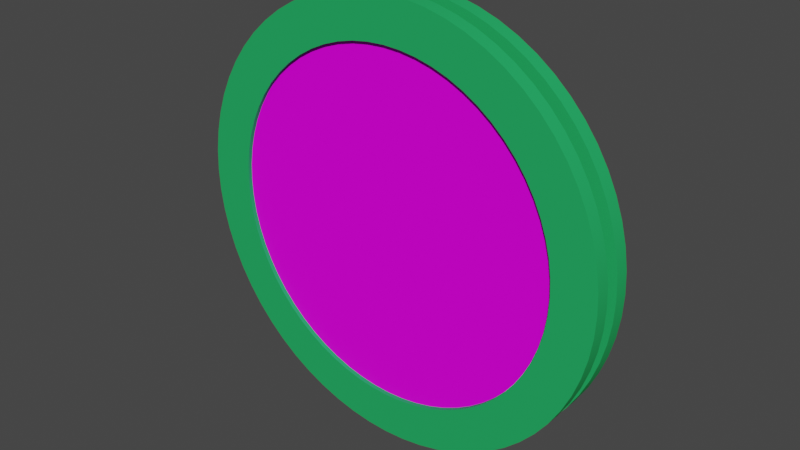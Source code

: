 # Source: Circular_Frame.blend  (saved by Blender 3.0.42; exported with 4.5.12 LTS)
import bpy
from mathutils import Matrix  # noqa: F401  (used for matrix-valued properties, if any)

bpy.ops.wm.read_factory_settings(use_empty=True)
scene = bpy.context.scene
scene.name = 'Scene'

# ---- collections
col_collection = bpy.data.collections.new('Collection'); scene.collection.children.link(col_collection)

# ---- images (referenced by path relative to the original .blend; pixels are not part of the script)
import os
ASSET_DIR = os.environ.get("B2B_ASSET_DIR", "")  # directory of the original .blend (textures are referenced by path, not embedded)
HERE = os.path.dirname(os.path.abspath(__file__))  # packed textures are extracted next to this script under _unpacked/

def load_image(name, relpath, width, height, colorspace="sRGB"):
    """Load a texture the original file referenced (path relative to the .blend, or extracted next to this script)."""
    p = next((c for c in (os.path.join(HERE, relpath), os.path.join(ASSET_DIR, relpath)) if relpath and os.path.exists(c)), "")
    if p:
        img = bpy.data.images.load(p, check_existing=True)
        img.name = name
    else:  # same state as the original file: an image datablock whose file is absent (Cycles renders it pink)
        img = bpy.data.images.new(name, width, height)
        img.source = "FILE"
        img.filepath = "//" + (relpath or name)
    img.colorspace_settings.name = colorspace
    return img
img_sad_jpg = load_image('sad.jpg', 'sad.jpg', 1024, 1024, 'sRGB')
img_happy_jpg = load_image('happy.jpg', 'happy.jpg', 1024, 1024, 'sRGB')

# ---- materials (node trees are filled in below, after node groups)
mat_primary_color = bpy.data.materials.new('Primary Color')
mat_primary_color.use_transparent_shadow = False
mat_front_picture = bpy.data.materials.new('Front Picture')
mat_front_picture.use_transparent_shadow = False
mat_back_picture = bpy.data.materials.new('Back Picture')
mat_back_picture.use_transparent_shadow = False

# ---- material node trees
mat_primary_color.use_nodes = True; mat_primary_color.node_tree.nodes.clear()
_N = mat_primary_color.node_tree.nodes; _L = mat_primary_color.node_tree.links
n0 = _N.new('ShaderNodeBsdfPrincipled'); n0.name = 'Principled BSDF'; n0.location = (10, 300)
n0.distribution = 'GGX'
n0.subsurface_method = 'RANDOM_WALK_SKIN'
n0.inputs[0].default_value = (0.02029, 0.4233, 0.117, 1.0)
n0.inputs[2].default_value = 0.6
n0.inputs[3].default_value = 1.45
n0.inputs[13].default_value = 0.1
n0.inputs[27].default_value = (0.0, 0.0, 0.0, 1.0)
n0.inputs[28].default_value = 1.0
n1 = _N.new('ShaderNodeOutputMaterial'); n1.name = 'Material Output'; n1.location = (300, 300)
_L.new(n0.outputs[0], n1.inputs[0])
n1.is_active_output = True
mat_front_picture.use_nodes = True; mat_front_picture.node_tree.nodes.clear()
_N = mat_front_picture.node_tree.nodes; _L = mat_front_picture.node_tree.links
n0 = _N.new('ShaderNodeOutputMaterial'); n0.name = 'Material Output'; n0.location = (300, 300)
n1 = _N.new('ShaderNodeBsdfPrincipled'); n1.name = 'Principled BSDF'; n1.location = (10, 300)
n1.distribution = 'GGX'
n1.subsurface_method = 'RANDOM_WALK_SKIN'
n1.inputs[2].default_value = 0.6
n1.inputs[3].default_value = 1.45
n1.inputs[13].default_value = 0.1
n1.inputs[27].default_value = (0.0, 0.0, 0.0, 1.0)
n1.inputs[28].default_value = 1.0
n2 = _N.new('ShaderNodeTexImage'); n2.name = 'Image Texture'; n2.location = (-362, 176)
n2.image = img_sad_jpg
n3 = _N.new('ShaderNodeTexCoord'); n3.name = 'Texture Coordinate'; n3.location = (-981, 70)
n4 = _N.new('ShaderNodeMapping'); n4.name = 'Mapping'; n4.location = (-754, 136)
n4.inputs[1].default_value = (1.19, 0.18, 0.0)
n4.inputs[2].default_value = (0.0, 0.0, 2.618)
n4.inputs[3].default_value = (12.5, 12.5, 12.5)
_L.new(n1.outputs[0], n0.inputs[0])
_L.new(n2.outputs[0], n1.inputs[0])
_L.new(n4.outputs[0], n2.inputs[0])
_L.new(n3.outputs[2], n4.inputs[0])
n0.is_active_output = True
mat_back_picture.use_nodes = True; mat_back_picture.node_tree.nodes.clear()
_N = mat_back_picture.node_tree.nodes; _L = mat_back_picture.node_tree.links
n0 = _N.new('ShaderNodeBsdfPrincipled'); n0.name = 'Principled BSDF'; n0.location = (10, 300)
n0.distribution = 'GGX'
n0.subsurface_method = 'RANDOM_WALK_SKIN'
n0.inputs[1].default_value = 0.1
n0.inputs[2].default_value = 0.6
n0.inputs[3].default_value = 1.45
n0.inputs[13].default_value = 0.0
n0.inputs[27].default_value = (0.0, 0.0, 0.0, 1.0)
n0.inputs[28].default_value = 1.0
n1 = _N.new('ShaderNodeOutputMaterial'); n1.name = 'Material Output'; n1.location = (300, 300)
n2 = _N.new('ShaderNodeTexCoord'); n2.name = 'Texture Coordinate'; n2.location = (-816, 105)
n3 = _N.new('ShaderNodeMapping'); n3.name = 'Mapping'; n3.location = (-584, 117)
n3.inputs[1].default_value = (0.0, -0.12, 0.0)
n3.inputs[2].default_value = (0.0, 0.0, 0.5411)
n3.inputs[3].default_value = (12.5, 12.5, 12.5)
n4 = _N.new('ShaderNodeTexImage'); n4.name = 'Image Texture'; n4.location = (-382, 79)
n4.image = img_happy_jpg
_L.new(n0.outputs[0], n1.inputs[0])
_L.new(n2.outputs[2], n3.inputs[0])
_L.new(n3.outputs[0], n4.inputs[0])
_L.new(n4.outputs[0], n0.inputs[0])
n1.is_active_output = True

# ---- world
world_world = bpy.data.worlds.new('World'); scene.world = world_world
world_world.use_nodes = True; world_world.node_tree.nodes.clear()
_N = world_world.node_tree.nodes; _L = world_world.node_tree.links
n0 = _N.new('ShaderNodeOutputWorld'); n0.name = 'World Output'; n0.location = (300, 300)
n1 = _N.new('ShaderNodeBackground'); n1.name = 'Background'; n1.location = (10, 300)
n1.inputs[0].default_value = (0.05088, 0.05088, 0.05088, 1.0)
_L.new(n1.outputs[0], n0.inputs[0])
n0.is_active_output = True
world_world.color = (0.05088, 0.05088, 0.05088)
world_world.use_sun_shadow = False
world_world.sun_shadow_jitter_overblur = 0.0

# ---- meshes
me_cylinder = bpy.data.meshes.new('Cylinder')
me_cylinder.from_pydata([(-5.601e-09, 0.7998, -0.1), (0.0, 1.0, 0.1), (0.07839, 0.7959, -0.1), (0.09802, 0.9952, 0.1), (0.156, 0.7844, -0.1), (0.1951, 0.9808, 0.1), (0.2322, 0.7653, -0.1), (0.2903, 0.9569, 0.1), (0.3061, 0.7389, -0.1), (0.3827, 0.9239, 0.1), (0.377, 0.7053, -0.1), (0.4714, 0.8819, 0.1), (0.4443, 0.665, -0.1), (0.5556, 0.8315, 0.1), (0.5074, 0.6182, -0.1), (0.6344, 0.773, 0.1), (0.5655, 0.5655, -0.1), (0.7071, 0.7071, 0.1), (0.6182, 0.5074, -0.1), (0.773, 0.6344, 0.1), (0.665, 0.4443, -0.1), (0.8315, 0.5556, 0.1), (0.7053, 0.377, -0.1), (0.8819, 0.4714, 0.1), (0.7389, 0.3061, -0.1), (0.9239, 0.3827, 0.1), (0.7653, 0.2322, -0.1), (0.9569, 0.2903, 0.1), (0.7844, 0.156, -0.1), (0.9808, 0.1951, 0.1), (0.7959, 0.07839, -0.1), (0.9952, 0.09802, 0.1), (0.7998, -3.992e-08, -0.1), (1.0, -4.153e-08, 0.1), (0.7959, -0.07839, -0.1), (0.9952, -0.09802, 0.1), (0.7844, -0.156, -0.1), (0.9808, -0.1951, 0.1), (0.7653, -0.2322, -0.1), (0.9569, -0.2903, 0.1), (0.7389, -0.3061, -0.1), (0.9239, -0.3827, 0.1), (0.7053, -0.377, -0.1), (0.8819, -0.4714, 0.1), (0.665, -0.4443, -0.1), (0.8315, -0.5556, 0.1), (0.6182, -0.5074, -0.1), (0.773, -0.6344, 0.1), (0.5655, -0.5655, -0.1), (0.7071, -0.7071, 0.1), (0.5074, -0.6182, -0.1), (0.6344, -0.773, 0.1), (0.4443, -0.665, -0.1), (0.5556, -0.8315, 0.1), (0.377, -0.7053, -0.1), (0.4714, -0.8819, 0.1), (0.3061, -0.7389, -0.1), (0.3827, -0.9239, 0.1), (0.2322, -0.7653, -0.1), (0.2903, -0.9569, 0.1), (0.156, -0.7844, -0.1), (0.1951, -0.9808, 0.1), (0.07839, -0.7959, -0.1), (0.09802, -0.9952, 0.1), (-7.547e-08, -0.7998, -0.1), (-8.742e-08, -1.0, 0.1), (-0.07839, -0.7959, -0.1), (-0.09802, -0.9952, 0.1), (-0.156, -0.7844, -0.1), (-0.1951, -0.9808, 0.1), (-0.2322, -0.7653, -0.1), (-0.2903, -0.9569, 0.1), (-0.3061, -0.7389, -0.1), (-0.3827, -0.9239, 0.1), (-0.377, -0.7053, -0.1), (-0.4714, -0.8819, 0.1), (-0.4443, -0.665, -0.1), (-0.5556, -0.8315, 0.1), (-0.5074, -0.6182, -0.1), (-0.6344, -0.773, 0.1), (-0.5655, -0.5655, -0.1), (-0.7071, -0.7071, 0.1), (-0.6182, -0.5074, -0.1), (-0.773, -0.6344, 0.1), (-0.665, -0.4443, -0.1), (-0.8315, -0.5556, 0.1), (-0.7053, -0.377, -0.1), (-0.8819, -0.4714, 0.1), (-0.7389, -0.3061, -0.1), (-0.9239, -0.3827, 0.1), (-0.7653, -0.2322, -0.1), (-0.9569, -0.2903, 0.1), (-0.7844, -0.156, -0.1), (-0.9808, -0.1951, 0.1), (-0.7959, -0.07839, -0.1), (-0.9952, -0.09802, 0.1), (-0.7998, 9.739e-09, -0.1), (-1.0, 1.411e-08, 0.1), (-0.7959, 0.07839, -0.1), (-0.9952, 0.09802, 0.1), (-0.7844, 0.156, -0.1), (-0.9808, 0.1951, 0.1), (-0.7653, 0.2322, -0.1), (-0.9569, 0.2903, 0.1), (-0.7389, 0.3061, -0.1), (-0.9239, 0.3827, 0.1), (-0.7053, 0.377, -0.1), (-0.8819, 0.4714, 0.1), (-0.665, 0.4443, -0.1), (-0.8315, 0.5556, 0.1), (-0.6182, 0.5074, -0.1), (-0.773, 0.6344, 0.1), (-0.5655, 0.5655, -0.1), (-0.7071, 0.7071, 0.1), (-0.5074, 0.6182, -0.1), (-0.6344, 0.773, 0.1), (-0.4443, 0.665, -0.1), (-0.5556, 0.8315, 0.1), (-0.377, 0.7053, -0.1), (-0.4714, 0.8819, 0.1), (-0.3061, 0.7389, -0.1), (-0.3827, 0.9239, 0.1), (-0.2322, 0.7653, -0.1), (-0.2903, 0.9569, 0.1), (-0.156, 0.7844, -0.1), (-0.1951, 0.9808, 0.1), (-0.07839, 0.7959, -0.1), (-0.09802, 0.9952, 0.1), (0.07839, 0.7959, 0.1), (-5.601e-09, 0.7998, 0.1), (-0.07839, 0.7959, 0.1), (-0.156, 0.7844, 0.1), (-0.2322, 0.7653, 0.1), (-0.3061, 0.7389, 0.1), (-0.377, 0.7053, 0.1), (-0.4443, 0.665, 0.1), (-0.5074, 0.6182, 0.1), (-0.5655, 0.5655, 0.1), (-0.6182, 0.5074, 0.1), (-0.665, 0.4443, 0.1), (-0.7053, 0.377, 0.1), (-0.7389, 0.3061, 0.1), (-0.7653, 0.2322, 0.1), (-0.7844, 0.156, 0.1), (-0.7959, 0.07839, 0.1), (-0.7998, 1.411e-08, 0.1), (-0.7959, -0.07839, 0.1), (-0.7844, -0.156, 0.1), (-0.7653, -0.2322, 0.1), (-0.7389, -0.3061, 0.1), (-0.7053, -0.377, 0.1), (-0.665, -0.4443, 0.1), (-0.6182, -0.5074, 0.1), (-0.5655, -0.5655, 0.1), (-0.5074, -0.6182, 0.1), (-0.4443, -0.665, 0.1), (-0.377, -0.7053, 0.1), (-0.3061, -0.7389, 0.1), (-0.2322, -0.7653, 0.1), (-0.156, -0.7844, 0.1), (-0.07839, -0.7959, 0.1), (-7.547e-08, -0.7998, 0.1), (0.07839, -0.7959, 0.1), (0.156, -0.7844, 0.1), (0.2322, -0.7653, 0.1), (0.3061, -0.7389, 0.1), (0.377, -0.7053, 0.1), (0.4443, -0.665, 0.1), (0.5074, -0.6182, 0.1), (0.5655, -0.5655, 0.1), (0.6182, -0.5074, 0.1), (0.665, -0.4443, 0.1), (0.7053, -0.377, 0.1), (0.7389, -0.3061, 0.1), (0.7653, -0.2322, 0.1), (0.7844, -0.156, 0.1), (0.7959, -0.07839, 0.1), (0.7998, -3.555e-08, 0.1), (0.7959, 0.07839, 0.1), (0.7844, 0.156, 0.1), (0.7653, 0.2322, 0.1), (0.7389, 0.3061, 0.1), (0.7053, 0.377, 0.1), (0.665, 0.4443, 0.1), (0.6182, 0.5074, 0.1), (0.5655, 0.5655, 0.1), (0.5074, 0.6182, 0.1), (0.4443, 0.665, 0.1), (0.377, 0.7053, 0.1), (0.3061, 0.7389, 0.1), (0.2322, 0.7653, 0.1), (0.156, 0.7844, 0.1), (0.07839, 0.7959, 0.08), (-5.608e-09, 0.7998, 0.08), (0.156, 0.7844, 0.08), (-0.07839, 0.7959, 0.08), (-0.156, 0.7844, 0.08), (-0.2322, 0.7653, 0.08), (-0.3061, 0.7389, 0.08), (-0.377, 0.7053, 0.08), (-0.4443, 0.665, 0.08), (-0.5074, 0.6182, 0.08), (-0.5655, 0.5655, 0.08), (-0.6182, 0.5074, 0.08), (-0.665, 0.4443, 0.08), (-0.7053, 0.377, 0.08), (-0.7389, 0.3061, 0.08), (-0.7653, 0.2322, 0.08), (-0.7844, 0.156, 0.08), (-0.7959, 0.07839, 0.08), (-0.7998, 1.367e-08, 0.08), (-0.7959, -0.07839, 0.08), (-0.7844, -0.156, 0.08), (-0.7653, -0.2322, 0.08), (-0.7389, -0.3061, 0.08), (-0.7053, -0.377, 0.08), (-0.665, -0.4443, 0.08), (-0.6182, -0.5074, 0.08), (-0.5655, -0.5655, 0.08), (-0.5074, -0.6182, 0.08), (-0.4443, -0.665, 0.08), (-0.377, -0.7053, 0.08), (-0.3061, -0.7389, 0.08), (-0.2322, -0.7653, 0.08), (-0.156, -0.7844, 0.08), (-0.07839, -0.7959, 0.08), (-7.548e-08, -0.7998, 0.08), (0.07839, -0.7959, 0.08), (0.156, -0.7844, 0.08), (0.2322, -0.7653, 0.08), (0.3061, -0.7389, 0.08), (0.377, -0.7053, 0.08), (0.4443, -0.665, 0.08), (0.5074, -0.6182, 0.08), (0.5655, -0.5655, 0.08), (0.6182, -0.5074, 0.08), (0.665, -0.4443, 0.08), (0.7053, -0.377, 0.08), (0.7389, -0.3061, 0.08), (0.7653, -0.2322, 0.08), (0.7844, -0.156, 0.08), (0.7959, -0.07839, 0.08), (0.7998, -3.599e-08, 0.08), (0.7959, 0.07839, 0.08), (0.7844, 0.156, 0.08), (0.7653, 0.2322, 0.08), (0.7389, 0.3061, 0.08), (0.7053, 0.377, 0.08), (0.665, 0.4443, 0.08), (0.6182, 0.5074, 0.08), (0.5655, 0.5655, 0.08), (0.5074, 0.6182, 0.08), (0.4443, 0.665, 0.08), (0.377, 0.7053, 0.08), (0.3061, 0.7389, 0.08), (0.2322, 0.7653, 0.08), (0.0, 1.0, -0.1), (0.09802, 0.9952, -0.1), (0.1951, 0.9808, -0.1), (0.2903, 0.9569, -0.1), (0.3827, 0.9239, -0.1), (0.4714, 0.8819, -0.1), (0.5556, 0.8315, -0.1), (0.6344, 0.773, -0.1), (0.7071, 0.7071, -0.1), (0.773, 0.6344, -0.1), (0.8315, 0.5556, -0.1), (0.8819, 0.4714, -0.1), (0.9239, 0.3827, -0.1), (0.9569, 0.2903, -0.1), (0.9808, 0.1951, -0.1), (0.9952, 0.09802, -0.1), (1.0, -4.59e-08, -0.1), (0.9952, -0.09802, -0.1), (0.9808, -0.1951, -0.1), (0.9569, -0.2903, -0.1), (0.9239, -0.3827, -0.1), (0.8819, -0.4714, -0.1), (0.8315, -0.5556, -0.1), (0.773, -0.6344, -0.1), (0.7071, -0.7071, -0.1), (0.6344, -0.773, -0.1), (0.5556, -0.8315, -0.1), (0.4714, -0.8819, -0.1), (0.3827, -0.9239, -0.1), (0.2903, -0.9569, -0.1), (0.1951, -0.9808, -0.1), (0.09802, -0.9952, -0.1), (-8.742e-08, -1.0, -0.1), (-0.09802, -0.9952, -0.1), (-0.1951, -0.9808, -0.1), (-0.2903, -0.9569, -0.1), (-0.3827, -0.9239, -0.1), (-0.4714, -0.8819, -0.1), (-0.5556, -0.8315, -0.1), (-0.6344, -0.773, -0.1), (-0.7071, -0.7071, -0.1), (-0.773, -0.6344, -0.1), (-0.8315, -0.5556, -0.1), (-0.8819, -0.4714, -0.1), (-0.9239, -0.3827, -0.1), (-0.9569, -0.2903, -0.1), (-0.9808, -0.1951, -0.1), (-0.9952, -0.09802, -0.1), (-1.0, 9.739e-09, -0.1), (-0.9952, 0.09802, -0.1), (-0.9808, 0.1951, -0.1), (-0.9569, 0.2903, -0.1), (-0.9239, 0.3827, -0.1), (-0.8819, 0.4714, -0.1), (-0.8315, 0.5556, -0.1), (-0.773, 0.6344, -0.1), (-0.7071, 0.7071, -0.1), (-0.6344, 0.773, -0.1), (-0.5556, 0.8315, -0.1), (-0.4714, 0.8819, -0.1), (-0.3827, 0.9239, -0.1), (-0.2903, 0.9569, -0.1), (-0.1951, 0.9808, -0.1), (-0.09802, 0.9952, -0.1), (-5.557e-09, 0.7998, -0.08), (0.07839, 0.7959, -0.08), (0.156, 0.7844, -0.08), (0.2322, 0.7653, -0.08), (0.3061, 0.7389, -0.08), (0.377, 0.7053, -0.08), (0.4443, 0.665, -0.08), (0.5074, 0.6182, -0.08), (0.5655, 0.5655, -0.08), (0.6182, 0.5074, -0.08), (0.665, 0.4443, -0.08), (0.7053, 0.377, -0.08), (0.7389, 0.3061, -0.08), (0.7653, 0.2322, -0.08), (0.7844, 0.156, -0.08), (0.7959, 0.07839, -0.08), (0.7998, -3.948e-08, -0.08), (0.7959, -0.07839, -0.08), (0.7844, -0.156, -0.08), (0.7653, -0.2322, -0.08), (0.7389, -0.3061, -0.08), (0.7053, -0.377, -0.08), (0.665, -0.4443, -0.08), (0.6182, -0.5074, -0.08), (0.5655, -0.5655, -0.08), (0.5074, -0.6182, -0.08), (0.4443, -0.665, -0.08), (0.377, -0.7053, -0.08), (0.3061, -0.7389, -0.08), (0.2322, -0.7653, -0.08), (0.156, -0.7844, -0.08), (0.07839, -0.7959, -0.08), (-7.543e-08, -0.7998, -0.08), (-0.07839, -0.7959, -0.08), (-0.156, -0.7844, -0.08), (-0.2322, -0.7653, -0.08), (-0.3061, -0.7389, -0.08), (-0.377, -0.7053, -0.08), (-0.4443, -0.665, -0.08), (-0.5074, -0.6182, -0.08), (-0.5655, -0.5655, -0.08), (-0.6182, -0.5074, -0.08), (-0.665, -0.4443, -0.08), (-0.7053, -0.377, -0.08), (-0.7389, -0.3061, -0.08), (-0.7653, -0.2322, -0.08), (-0.7844, -0.156, -0.08), (-0.7959, -0.07839, -0.08), (-0.7998, 1.018e-08, -0.08), (-0.7959, 0.07839, -0.08), (-0.7844, 0.156, -0.08), (-0.7653, 0.2322, -0.08), (-0.7389, 0.3061, -0.08), (-0.7053, 0.377, -0.08), (-0.665, 0.4443, -0.08), (-0.6182, 0.5074, -0.08), (-0.5655, 0.5655, -0.08), (-0.5074, 0.6182, -0.08), (-0.4443, 0.665, -0.08), (-0.377, 0.7053, -0.08), (-0.3061, 0.7389, -0.08), (-0.2322, 0.7653, -0.08), (-0.156, 0.7844, -0.08), (-0.07839, 0.7959, -0.08), (0.0, 1.0, -0.03333), (0.0, 1.0, 0.03333), (0.09802, 0.9952, 0.03333), (0.09802, 0.9952, -0.03333), (0.1951, 0.9808, 0.03333), (0.1951, 0.9808, -0.03333), (0.2903, 0.9569, 0.03333), (0.2903, 0.9569, -0.03333), (0.3827, 0.9239, 0.03333), (0.3827, 0.9239, -0.03333), (0.4714, 0.8819, 0.03333), (0.4714, 0.8819, -0.03333), (0.5556, 0.8315, 0.03333), (0.5556, 0.8315, -0.03333), (0.6344, 0.773, 0.03333), (0.6344, 0.773, -0.03333), (0.7071, 0.7071, 0.03333), (0.7071, 0.7071, -0.03333), (0.773, 0.6344, 0.03333), (0.773, 0.6344, -0.03333), (0.8315, 0.5556, 0.03333), (0.8315, 0.5556, -0.03333), (0.8819, 0.4714, 0.03333), (0.8819, 0.4714, -0.03333), (0.9239, 0.3827, 0.03333), (0.9239, 0.3827, -0.03333), (0.9569, 0.2903, 0.03333), (0.9569, 0.2903, -0.03333), (0.9808, 0.1951, 0.03333), (0.9808, 0.1951, -0.03333), (0.9952, 0.09802, 0.03333), (0.9952, 0.09802, -0.03333), (1.0, -4.298e-08, 0.03333), (1.0, -4.444e-08, -0.03333), (0.9952, -0.09802, 0.03333), (0.9952, -0.09802, -0.03333), (0.9808, -0.1951, 0.03333), (0.9808, -0.1951, -0.03333), (0.9569, -0.2903, 0.03333), (0.9569, -0.2903, -0.03333), (0.9239, -0.3827, 0.03333), (0.9239, -0.3827, -0.03333), (0.8819, -0.4714, 0.03333), (0.8819, -0.4714, -0.03333), (0.8315, -0.5556, 0.03333), (0.8315, -0.5556, -0.03333), (0.773, -0.6344, 0.03333), (0.773, -0.6344, -0.03333), (0.7071, -0.7071, 0.03333), (0.7071, -0.7071, -0.03333), (0.6344, -0.773, 0.03333), (0.6344, -0.773, -0.03333), (0.5556, -0.8315, 0.03333), (0.5556, -0.8315, -0.03333), (0.4714, -0.8819, 0.03333), (0.4714, -0.8819, -0.03333), (0.3827, -0.9239, 0.03333), (0.3827, -0.9239, -0.03333), (0.2903, -0.9569, 0.03333), (0.2903, -0.9569, -0.03333), (0.1951, -0.9808, 0.03333), (0.1951, -0.9808, -0.03333), (0.09802, -0.9952, 0.03333), (0.09802, -0.9952, -0.03333), (-8.742e-08, -1.0, 0.03333), (-8.742e-08, -1.0, -0.03333), (-0.09802, -0.9952, 0.03333), (-0.09802, -0.9952, -0.03333), (-0.1951, -0.9808, 0.03333), (-0.1951, -0.9808, -0.03333), (-0.2903, -0.9569, 0.03333), (-0.2903, -0.9569, -0.03333), (-0.3827, -0.9239, 0.03333), (-0.3827, -0.9239, -0.03333), (-0.4714, -0.8819, 0.03333), (-0.4714, -0.8819, -0.03333), (-0.5556, -0.8315, 0.03333), (-0.5556, -0.8315, -0.03333), (-0.6344, -0.773, 0.03333), (-0.6344, -0.773, -0.03333), (-0.7071, -0.7071, 0.03333), (-0.7071, -0.7071, -0.03333), (-0.773, -0.6344, 0.03333), (-0.773, -0.6344, -0.03333), (-0.8315, -0.5556, 0.03333), (-0.8315, -0.5556, -0.03333), (-0.8819, -0.4714, 0.03333), (-0.8819, -0.4714, -0.03333), (-0.9239, -0.3827, 0.03333), (-0.9239, -0.3827, -0.03333), (-0.9569, -0.2903, 0.03333), (-0.9569, -0.2903, -0.03333), (-0.9808, -0.1951, 0.03333), (-0.9808, -0.1951, -0.03333), (-0.9952, -0.09802, 0.03333), (-0.9952, -0.09802, -0.03333), (-1.0, 1.265e-08, 0.03333), (-1.0, 1.12e-08, -0.03333), (-0.9952, 0.09802, 0.03333), (-0.9952, 0.09802, -0.03333), (-0.9808, 0.1951, 0.03333), (-0.9808, 0.1951, -0.03333), (-0.9569, 0.2903, 0.03333), (-0.9569, 0.2903, -0.03333), (-0.9239, 0.3827, 0.03333), (-0.9239, 0.3827, -0.03333), (-0.8819, 0.4714, 0.03333), (-0.8819, 0.4714, -0.03333), (-0.8315, 0.5556, 0.03333), (-0.8315, 0.5556, -0.03333), (-0.773, 0.6344, 0.03333), (-0.773, 0.6344, -0.03333), (-0.7071, 0.7071, 0.03333), (-0.7071, 0.7071, -0.03333), (-0.6344, 0.773, 0.03333), (-0.6344, 0.773, -0.03333), (-0.5556, 0.8315, 0.03333), (-0.5556, 0.8315, -0.03333), (-0.4714, 0.8819, 0.03333), (-0.4714, 0.8819, -0.03333), (-0.3827, 0.9239, 0.03333), (-0.3827, 0.9239, -0.03333), (-0.2903, 0.9569, 0.03333), (-0.2903, 0.9569, -0.03333), (-0.1951, 0.9808, 0.03333), (-0.1951, 0.9808, -0.03333), (-0.09802, 0.9952, 0.03333), (-0.09802, 0.9952, -0.03333)], [], [(385, 1, 3, 386), (386, 3, 5, 388), (388, 5, 7, 390), (390, 7, 9, 392), (392, 9, 11, 394), (394, 11, 13, 396), (396, 13, 15, 398), (398, 15, 17, 400), (400, 17, 19, 402), (402, 19, 21, 404), (404, 21, 23, 406), (406, 23, 25, 408), (408, 25, 27, 410), (410, 27, 29, 412), (412, 29, 31, 414), (414, 31, 33, 416), (416, 33, 35, 418), (418, 35, 37, 420), (420, 37, 39, 422), (422, 39, 41, 424), (424, 41, 43, 426), (426, 43, 45, 428), (428, 45, 47, 430), (430, 47, 49, 432), (432, 49, 51, 434), (434, 51, 53, 436), (436, 53, 55, 438), (438, 55, 57, 440), (440, 57, 59, 442), (442, 59, 61, 444), (444, 61, 63, 446), (446, 63, 65, 448), (448, 65, 67, 450), (450, 67, 69, 452), (452, 69, 71, 454), (454, 71, 73, 456), (456, 73, 75, 458), (458, 75, 77, 460), (460, 77, 79, 462), (462, 79, 81, 464), (464, 81, 83, 466), (466, 83, 85, 468), (468, 85, 87, 470), (470, 87, 89, 472), (472, 89, 91, 474), (474, 91, 93, 476), (476, 93, 95, 478), (478, 95, 97, 480), (480, 97, 99, 482), (482, 99, 101, 484), (484, 101, 103, 486), (486, 103, 105, 488), (488, 105, 107, 490), (490, 107, 109, 492), (492, 109, 111, 494), (494, 111, 113, 496), (496, 113, 115, 498), (498, 115, 117, 500), (500, 117, 119, 502), (502, 119, 121, 504), (504, 121, 123, 506), (506, 123, 125, 508), (147, 148, 213, 212), (508, 125, 127, 510), (510, 127, 1, 385), (40, 42, 341, 340), (3, 1, 129, 128), (1, 127, 130, 129), (127, 125, 131, 130), (125, 123, 132, 131), (123, 121, 133, 132), (121, 119, 134, 133), (119, 117, 135, 134), (117, 115, 136, 135), (115, 113, 137, 136), (113, 111, 138, 137), (111, 109, 139, 138), (109, 107, 140, 139), (107, 105, 141, 140), (105, 103, 142, 141), (103, 101, 143, 142), (101, 99, 144, 143), (99, 97, 145, 144), (97, 95, 146, 145), (95, 93, 147, 146), (93, 91, 148, 147), (91, 89, 149, 148), (89, 87, 150, 149), (87, 85, 151, 150), (85, 83, 152, 151), (83, 81, 153, 152), (81, 79, 154, 153), (79, 77, 155, 154), (77, 75, 156, 155), (75, 73, 157, 156), (73, 71, 158, 157), (71, 69, 159, 158), (69, 67, 160, 159), (67, 65, 161, 160), (65, 63, 162, 161), (63, 61, 163, 162), (61, 59, 164, 163), (59, 57, 165, 164), (57, 55, 166, 165), (55, 53, 167, 166), (53, 51, 168, 167), (51, 49, 169, 168), (49, 47, 170, 169), (47, 45, 171, 170), (45, 43, 172, 171), (43, 41, 173, 172), (41, 39, 174, 173), (39, 37, 175, 174), (37, 35, 176, 175), (35, 33, 177, 176), (33, 31, 178, 177), (31, 29, 179, 178), (29, 27, 180, 179), (27, 25, 181, 180), (25, 23, 182, 181), (23, 21, 183, 182), (21, 19, 184, 183), (19, 17, 185, 184), (17, 15, 186, 185), (15, 13, 187, 186), (13, 11, 188, 187), (11, 9, 189, 188), (9, 7, 190, 189), (7, 5, 191, 190), (5, 3, 128, 191), (192, 193, 195, 196, 197, 198, 199, 200, 201, 202, 203, 204, 205, 206, 207, 208, 209, 210, 211, 212, 213, 214, 215, 216, 217, 218, 219, 220, 221, 222, 223, 224, 225, 226, 227, 228, 229, 230, 231, 232, 233, 234, 235, 236, 237, 238, 239, 240, 241, 242, 243, 244, 245, 246, 247, 248, 249, 250, 251, 252, 253, 254, 255, 194), (174, 175, 240, 239), (148, 149, 214, 213), (175, 176, 241, 240), (149, 150, 215, 214), (176, 177, 242, 241), (150, 151, 216, 215), (177, 178, 243, 242), (151, 152, 217, 216), (178, 179, 244, 243), (152, 153, 218, 217), (179, 180, 245, 244), (153, 154, 219, 218), (128, 129, 193, 192), (180, 181, 246, 245), (154, 155, 220, 219), (191, 128, 192, 194), (181, 182, 247, 246), (155, 156, 221, 220), (129, 130, 195, 193), (182, 183, 248, 247), (156, 157, 222, 221), (130, 131, 196, 195), (183, 184, 249, 248), (157, 158, 223, 222), (131, 132, 197, 196), (184, 185, 250, 249), (158, 159, 224, 223), (132, 133, 198, 197), (185, 186, 251, 250), (159, 160, 225, 224), (133, 134, 199, 198), (186, 187, 252, 251), (160, 161, 226, 225), (134, 135, 200, 199), (187, 188, 253, 252), (161, 162, 227, 226), (135, 136, 201, 200), (188, 189, 254, 253), (162, 163, 228, 227), (136, 137, 202, 201), (189, 190, 255, 254), (163, 164, 229, 228), (137, 138, 203, 202), (190, 191, 194, 255), (164, 165, 230, 229), (138, 139, 204, 203), (165, 166, 231, 230), (139, 140, 205, 204), (166, 167, 232, 231), (140, 141, 206, 205), (167, 168, 233, 232), (141, 142, 207, 206), (168, 169, 234, 233), (142, 143, 208, 207), (169, 170, 235, 234), (143, 144, 209, 208), (170, 171, 236, 235), (144, 145, 210, 209), (171, 172, 237, 236), (145, 146, 211, 210), (172, 173, 238, 237), (146, 147, 212, 211), (173, 174, 239, 238), (2, 0, 256, 257), (4, 2, 257, 258), (6, 4, 258, 259), (8, 6, 259, 260), (10, 8, 260, 261), (12, 10, 261, 262), (14, 12, 262, 263), (16, 14, 263, 264), (18, 16, 264, 265), (20, 18, 265, 266), (22, 20, 266, 267), (24, 22, 267, 268), (26, 24, 268, 269), (28, 26, 269, 270), (30, 28, 270, 271), (32, 30, 271, 272), (34, 32, 272, 273), (36, 34, 273, 274), (38, 36, 274, 275), (40, 38, 275, 276), (42, 40, 276, 277), (44, 42, 277, 278), (46, 44, 278, 279), (48, 46, 279, 280), (50, 48, 280, 281), (52, 50, 281, 282), (54, 52, 282, 283), (56, 54, 283, 284), (58, 56, 284, 285), (60, 58, 285, 286), (62, 60, 286, 287), (64, 62, 287, 288), (66, 64, 288, 289), (68, 66, 289, 290), (70, 68, 290, 291), (72, 70, 291, 292), (74, 72, 292, 293), (76, 74, 293, 294), (78, 76, 294, 295), (80, 78, 295, 296), (82, 80, 296, 297), (84, 82, 297, 298), (86, 84, 298, 299), (88, 86, 299, 300), (90, 88, 300, 301), (92, 90, 301, 302), (94, 92, 302, 303), (96, 94, 303, 304), (98, 96, 304, 305), (100, 98, 305, 306), (102, 100, 306, 307), (104, 102, 307, 308), (106, 104, 308, 309), (108, 106, 309, 310), (110, 108, 310, 311), (112, 110, 311, 312), (114, 112, 312, 313), (116, 114, 313, 314), (118, 116, 314, 315), (120, 118, 315, 316), (122, 120, 316, 317), (124, 122, 317, 318), (126, 124, 318, 319), (0, 126, 319, 256), (320, 321, 322, 323, 324, 325, 326, 327, 328, 329, 330, 331, 332, 333, 334, 335, 336, 337, 338, 339, 340, 341, 342, 343, 344, 345, 346, 347, 348, 349, 350, 351, 352, 353, 354, 355, 356, 357, 358, 359, 360, 361, 362, 363, 364, 365, 366, 367, 368, 369, 370, 371, 372, 373, 374, 375, 376, 377, 378, 379, 380, 381, 382, 383), (94, 96, 368, 367), (42, 44, 342, 341), (96, 98, 369, 368), (44, 46, 343, 342), (98, 100, 370, 369), (46, 48, 344, 343), (100, 102, 371, 370), (48, 50, 345, 344), (102, 104, 372, 371), (50, 52, 346, 345), (104, 106, 373, 372), (52, 54, 347, 346), (0, 2, 321, 320), (106, 108, 374, 373), (54, 56, 348, 347), (2, 4, 322, 321), (108, 110, 375, 374), (56, 58, 349, 348), (4, 6, 323, 322), (110, 112, 376, 375), (58, 60, 350, 349), (6, 8, 324, 323), (112, 114, 377, 376), (60, 62, 351, 350), (8, 10, 325, 324), (114, 116, 378, 377), (62, 64, 352, 351), (10, 12, 326, 325), (116, 118, 379, 378), (64, 66, 353, 352), (12, 14, 327, 326), (118, 120, 380, 379), (66, 68, 354, 353), (14, 16, 328, 327), (120, 122, 381, 380), (68, 70, 355, 354), (16, 18, 329, 328), (122, 124, 382, 381), (70, 72, 356, 355), (18, 20, 330, 329), (124, 126, 383, 382), (72, 74, 357, 356), (20, 22, 331, 330), (126, 0, 320, 383), (74, 76, 358, 357), (22, 24, 332, 331), (76, 78, 359, 358), (24, 26, 333, 332), (78, 80, 360, 359), (26, 28, 334, 333), (80, 82, 361, 360), (28, 30, 335, 334), (82, 84, 362, 361), (30, 32, 336, 335), (84, 86, 363, 362), (32, 34, 337, 336), (86, 88, 364, 363), (34, 36, 338, 337), (88, 90, 365, 364), (36, 38, 339, 338), (90, 92, 366, 365), (38, 40, 340, 339), (92, 94, 367, 366), (319, 511, 384, 256), (318, 509, 511, 319), (317, 507, 509, 318), (316, 505, 507, 317), (315, 503, 505, 316), (314, 501, 503, 315), (313, 499, 501, 314), (312, 497, 499, 313), (311, 495, 497, 312), (310, 493, 495, 311), (309, 491, 493, 310), (308, 489, 491, 309), (307, 487, 489, 308), (306, 485, 487, 307), (305, 483, 485, 306), (304, 481, 483, 305), (303, 479, 481, 304), (302, 477, 479, 303), (301, 475, 477, 302), (300, 473, 475, 301), (299, 471, 473, 300), (298, 469, 471, 299), (297, 467, 469, 298), (296, 465, 467, 297), (295, 463, 465, 296), (294, 461, 463, 295), (293, 459, 461, 294), (292, 457, 459, 293), (291, 455, 457, 292), (290, 453, 455, 291), (289, 451, 453, 290), (288, 449, 451, 289), (287, 447, 449, 288), (286, 445, 447, 287), (285, 443, 445, 286), (284, 441, 443, 285), (283, 439, 441, 284), (282, 437, 439, 283), (281, 435, 437, 282), (280, 433, 435, 281), (279, 431, 433, 280), (278, 429, 431, 279), (277, 427, 429, 278), (276, 425, 427, 277), (275, 423, 425, 276), (274, 421, 423, 275), (273, 419, 421, 274), (272, 417, 419, 273), (271, 415, 417, 272), (270, 413, 415, 271), (269, 411, 413, 270), (268, 409, 411, 269), (267, 407, 409, 268), (266, 405, 407, 267), (265, 403, 405, 266), (264, 401, 403, 265), (263, 399, 401, 264), (262, 397, 399, 263), (261, 395, 397, 262), (260, 393, 395, 261), (259, 391, 393, 260), (258, 389, 391, 259), (257, 387, 389, 258), (256, 384, 387, 257), (510, 385, 386, 388, 390, 392, 394, 396, 398, 400, 402, 404, 406, 408, 410, 412, 414, 416, 418, 420, 422, 424, 426, 428, 430, 432, 434, 436, 438, 440, 442, 444, 446, 448, 450, 452, 454, 456, 458, 460, 462, 464, 466, 468, 470, 472, 474, 476, 478, 480, 482, 484, 486, 488, 490, 492, 494, 496, 498, 500, 502, 504, 506, 508), (511, 509, 507, 505, 503, 501, 499, 497, 495, 493, 491, 489, 487, 485, 483, 481, 479, 477, 475, 473, 471, 469, 467, 465, 463, 461, 459, 457, 455, 453, 451, 449, 447, 445, 443, 441, 439, 437, 435, 433, 431, 429, 427, 425, 423, 421, 419, 417, 415, 413, 411, 409, 407, 405, 403, 401, 399, 397, 395, 393, 391, 389, 387, 384)])
me_cylinder.polygons.foreach_set('use_smooth', [1, 1, 1, 1, 1, 1, 1, 1, 1, 1, 1, 1, 1, 1, 1, 1, 1, 1, 1, 1, 1, 1, 1, 1, 1, 1, 1, 1, 1, 1, 1, 1, 1, 1, 1, 1, 1, 1, 1, 1, 1, 1, 1, 1, 1, 1, 1, 1, 1, 1, 1, 1, 1, 1, 1, 1, 1, 1, 1, 1, 1, 1, 1, 1, 1, 1, 0, 0, 0, 0, 0, 0, 0, 0, 0, 0, 0, 0, 0, 0, 0, 0, 0, 0, 0, 0, 0, 0, 0, 0, 0, 0, 0, 0, 0, 0, 0, 0, 0, 0, 0, 0, 0, 0, 0, 0, 0, 0, 0, 0, 0, 0, 0, 0, 0, 0, 0, 0, 0, 0, 0, 0, 0, 0, 0, 0, 0, 0, 0, 0, 1, 1, 1, 1, 1, 1, 1, 1, 1, 1, 1, 1, 1, 1, 1, 1, 1, 1, 1, 1, 1, 1, 1, 1, 1, 1, 1, 1, 1, 1, 1, 1, 1, 1, 1, 1, 1, 1, 1, 1, 1, 1, 1, 1, 1, 1, 1, 1, 1, 1, 1, 1, 1, 1, 1, 1, 1, 1, 1, 1, 1, 1, 1, 1, 0, 0, 0, 0, 0, 0, 0, 0, 0, 0, 0, 0, 0, 0, 0, 0, 0, 0, 0, 0, 0, 0, 0, 0, 0, 0, 0, 0, 0, 0, 0, 0, 0, 0, 0, 0, 0, 0, 0, 0, 0, 0, 0, 0, 0, 0, 0, 0, 0, 0, 0, 0, 0, 0, 0, 0, 0, 0, 0, 0, 0, 0, 0, 0, 1, 1, 1, 1, 1, 1, 1, 1, 1, 1, 1, 1, 1, 1, 1, 1, 1, 1, 1, 1, 1, 1, 1, 1, 1, 1, 1, 1, 1, 1, 1, 1, 1, 1, 1, 1, 1, 1, 1, 1, 1, 1, 1, 1, 1, 1, 1, 1, 1, 1, 1, 1, 1, 1, 1, 1, 1, 1, 1, 1, 1, 1, 1, 1, 1, 1, 1, 1, 1, 1, 1, 1, 1, 1, 1, 1, 1, 1, 1, 1, 1, 1, 1, 1, 1, 1, 1, 1, 1, 1, 1, 1, 1, 1, 1, 1, 1, 1, 1, 1, 1, 1, 1, 1, 1, 1, 1, 1, 1, 1, 1, 1, 1, 1, 1, 1, 1, 1, 1, 1, 1, 1, 1, 1, 1, 1, 1, 1, 0, 0])
me_cylinder.polygons.foreach_set('material_index', [0, 0, 0, 0, 0, 0, 0, 0, 0, 0, 0, 0, 0, 0, 0, 0, 0, 0, 0, 0, 0, 0, 0, 0, 0, 0, 0, 0, 0, 0, 0, 0, 0, 0, 0, 0, 0, 0, 0, 0, 0, 0, 0, 0, 0, 0, 0, 0, 0, 0, 0, 0, 0, 0, 0, 0, 0, 0, 0, 0, 0, 0, 0, 0, 0, 0, 0, 0, 0, 0, 0, 0, 0, 0, 0, 0, 0, 0, 0, 0, 0, 0, 0, 0, 0, 0, 0, 0, 0, 0, 0, 0, 0, 0, 0, 0, 0, 0, 0, 0, 0, 0, 0, 0, 0, 0, 0, 0, 0, 0, 0, 0, 0, 0, 0, 0, 0, 0, 0, 0, 0, 0, 0, 0, 0, 0, 0, 0, 0, 0, 1, 0, 0, 0, 0, 0, 0, 0, 0, 0, 0, 0, 0, 0, 0, 0, 0, 0, 0, 0, 0, 0, 0, 0, 0, 0, 0, 0, 0, 0, 0, 0, 0, 0, 0, 0, 0, 0, 0, 0, 0, 0, 0, 0, 0, 0, 0, 0, 0, 0, 0, 0, 0, 0, 0, 0, 0, 0, 0, 0, 0, 0, 0, 0, 0, 0, 0, 0, 0, 0, 0, 0, 0, 0, 0, 0, 0, 0, 0, 0, 0, 0, 0, 0, 0, 0, 0, 0, 0, 0, 0, 0, 0, 0, 0, 0, 0, 0, 0, 0, 0, 0, 0, 0, 0, 0, 0, 0, 0, 0, 0, 0, 0, 0, 0, 0, 0, 0, 0, 0, 0, 0, 0, 0, 0, 0, 0, 0, 2, 0, 0, 0, 0, 0, 0, 0, 0, 0, 0, 0, 0, 0, 0, 0, 0, 0, 0, 0, 0, 0, 0, 0, 0, 0, 0, 0, 0, 0, 0, 0, 0, 0, 0, 0, 0, 0, 0, 0, 0, 0, 0, 0, 0, 0, 0, 0, 0, 0, 0, 0, 0, 0, 0, 0, 0, 0, 0, 0, 0, 0, 0, 0, 0, 0, 0, 0, 0, 0, 0, 0, 0, 0, 0, 0, 0, 0, 0, 0, 0, 0, 0, 0, 0, 0, 0, 0, 0, 0, 0, 0, 0, 0, 0, 0, 0, 0, 0, 0, 0, 0, 0, 0, 0, 0, 0, 0, 0, 0, 0, 0, 0, 0, 0, 0, 0, 0, 0, 0, 0, 0, 0, 0, 0, 0, 0, 0, 0, 0])
_k = set([(0, 2), (0, 126), (1, 3), (1, 127), (2, 4), (3, 5), (4, 6), (5, 7), (6, 8), (7, 9), (8, 10), (9, 11), (10, 12), (11, 13), (12, 14), (13, 15), (14, 16), (15, 17), (16, 18), (17, 19), (18, 20), (19, 21), (20, 22), (21, 23), (22, 24), (23, 25), (24, 26), (25, 27), (26, 28), (27, 29), (28, 30), (29, 31), (30, 32), (31, 33), (32, 34), (33, 35), (34, 36), (35, 37), (36, 38), (37, 39), (38, 40), (39, 41), (40, 42), (41, 43), (42, 44), (43, 45), (44, 46), (45, 47), (46, 48), (47, 49), (48, 50), (49, 51), (50, 52), (51, 53), (52, 54), (53, 55), (54, 56), (55, 57), (56, 58), (57, 59), (58, 60), (59, 61), (60, 62), (61, 63), (62, 64), (63, 65), (64, 66), (65, 67), (66, 68), (67, 69), (68, 70), (69, 71), (70, 72), (71, 73), (72, 74), (73, 75), (74, 76), (75, 77), (76, 78), (77, 79), (78, 80), (79, 81), (80, 82), (81, 83), (82, 84), (83, 85), (84, 86), (85, 87), (86, 88), (87, 89), (88, 90), (89, 91), (90, 92), (91, 93), (92, 94), (93, 95), (94, 96), (95, 97), (96, 98), (97, 99), (98, 100), (99, 101), (100, 102), (101, 103), (102, 104), (103, 105), (104, 106), (105, 107), (106, 108), (107, 109), (108, 110), (109, 111), (110, 112), (111, 113), (112, 114), (113, 115), (114, 116), (115, 117), (116, 118), (117, 119), (118, 120), (119, 121), (120, 122), (121, 123), (122, 124), (123, 125), (124, 126), (125, 127), (128, 129), (128, 191), (129, 130), (130, 131), (131, 132), (132, 133), (133, 134), (134, 135), (135, 136), (136, 137), (137, 138), (138, 139), (139, 140), (140, 141), (141, 142), (142, 143), (143, 144), (144, 145), (145, 146), (146, 147), (147, 148), (148, 149), (149, 150), (150, 151), (151, 152), (152, 153), (153, 154), (154, 155), (155, 156), (156, 157), (157, 158), (158, 159), (159, 160), (160, 161), (161, 162), (162, 163), (163, 164), (164, 165), (165, 166), (166, 167), (167, 168), (168, 169), (169, 170), (170, 171), (171, 172), (172, 173), (173, 174), (174, 175), (175, 176), (176, 177), (177, 178), (178, 179), (179, 180), (180, 181), (181, 182), (182, 183), (183, 184), (184, 185), (185, 186), (186, 187), (187, 188), (188, 189), (189, 190), (190, 191), (192, 193), (192, 194), (193, 195), (194, 255), (195, 196), (196, 197), (197, 198), (198, 199), (199, 200), (200, 201), (201, 202), (202, 203), (203, 204), (204, 205), (205, 206), (206, 207), (207, 208), (208, 209), (209, 210), (210, 211), (211, 212), (212, 213), (213, 214), (214, 215), (215, 216), (216, 217), (217, 218), (218, 219), (219, 220), (220, 221), (221, 222), (222, 223), (223, 224), (224, 225), (225, 226), (226, 227), (227, 228), (228, 229), (229, 230), (230, 231), (231, 232), (232, 233), (233, 234), (234, 235), (235, 236), (236, 237), (237, 238), (238, 239), (239, 240), (240, 241), (241, 242), (242, 243), (243, 244), (244, 245), (245, 246), (246, 247), (247, 248), (248, 249), (249, 250), (250, 251), (251, 252), (252, 253), (253, 254), (254, 255), (256, 257), (256, 319), (257, 258), (258, 259), (259, 260), (260, 261), (261, 262), (262, 263), (263, 264), (264, 265), (265, 266), (266, 267), (267, 268), (268, 269), (269, 270), (270, 271), (271, 272), (272, 273), (273, 274), (274, 275), (275, 276), (276, 277), (277, 278), (278, 279), (279, 280), (280, 281), (281, 282), (282, 283), (283, 284), (284, 285), (285, 286), (286, 287), (287, 288), (288, 289), (289, 290), (290, 291), (291, 292), (292, 293), (293, 294), (294, 295), (295, 296), (296, 297), (297, 298), (298, 299), (299, 300), (300, 301), (301, 302), (302, 303), (303, 304), (304, 305), (305, 306), (306, 307), (307, 308), (308, 309), (309, 310), (310, 311), (311, 312), (312, 313), (313, 314), (314, 315), (315, 316), (316, 317), (317, 318), (318, 319), (320, 321), (320, 383), (321, 322), (322, 323), (323, 324), (324, 325), (325, 326), (326, 327), (327, 328), (328, 329), (329, 330), (330, 331), (331, 332), (332, 333), (333, 334), (334, 335), (335, 336), (336, 337), (337, 338), (338, 339), (339, 340), (340, 341), (341, 342), (342, 343), (343, 344), (344, 345), (345, 346), (346, 347), (347, 348), (348, 349), (349, 350), (350, 351), (351, 352), (352, 353), (353, 354), (354, 355), (355, 356), (356, 357), (357, 358), (358, 359), (359, 360), (360, 361), (361, 362), (362, 363), (363, 364), (364, 365), (365, 366), (366, 367), (367, 368), (368, 369), (369, 370), (370, 371), (371, 372), (372, 373), (373, 374), (374, 375), (375, 376), (376, 377), (377, 378), (378, 379), (379, 380), (380, 381), (381, 382), (382, 383), (384, 387), (384, 511), (385, 386), (385, 510), (386, 388), (387, 389), (388, 390), (389, 391), (390, 392), (391, 393), (392, 394), (393, 395), (394, 396), (395, 397), (396, 398), (397, 399), (398, 400), (399, 401), (400, 402), (401, 403), (402, 404), (403, 405), (404, 406), (405, 407), (406, 408), (407, 409), (408, 410), (409, 411), (410, 412), (411, 413), (412, 414), (413, 415), (414, 416), (415, 417), (416, 418), (417, 419), (418, 420), (419, 421), (420, 422), (421, 423), (422, 424), (423, 425), (424, 426), (425, 427), (426, 428), (427, 429), (428, 430), (429, 431), (430, 432), (431, 433), (432, 434), (433, 435), (434, 436), (435, 437), (436, 438), (437, 439), (438, 440), (439, 441), (440, 442), (441, 443), (442, 444), (443, 445), (444, 446), (445, 447), (446, 448), (447, 449), (448, 450), (449, 451), (450, 452), (451, 453), (452, 454), (453, 455), (454, 456), (455, 457), (456, 458), (457, 459), (458, 460), (459, 461), (460, 462), (461, 463), (462, 464), (463, 465), (464, 466), (465, 467), (466, 468), (467, 469), (468, 470), (469, 471), (470, 472), (471, 473), (472, 474), (473, 475), (474, 476), (475, 477), (476, 478), (477, 479), (478, 480), (479, 481), (480, 482), (481, 483), (482, 484), (483, 485), (484, 486), (485, 487), (486, 488), (487, 489), (488, 490), (489, 491), (490, 492), (491, 493), (492, 494), (493, 495), (494, 496), (495, 497), (496, 498), (497, 499), (498, 500), (499, 501), (500, 502), (501, 503), (502, 504), (503, 505), (504, 506), (505, 507), (506, 508), (507, 509), (508, 510), (509, 511)])
me_cylinder.attributes.new('sharp_edge', 'BOOLEAN', 'EDGE').data.foreach_set('value', [ (min(e.vertices), max(e.vertices)) in _k for e in me_cylinder.edges])
_uv = me_cylinder.uv_layers.new(name='UVMap')
_uv.uv.foreach_set('vector', [0.5207, 0.282, 0.5238, 0.282, 0.5238, 0.2858, 0.5207, 0.2858, 0.5207, 0.2858, 0.5238, 0.2858, 0.5238, 0.2898, 0.5207, 0.2898, 0.5207, 0.2898, 0.5238, 0.2898, 0.5238, 0.294, 0.5207, 0.294, 0.5207, 0.294, 0.5238, 0.294, 0.5238, 0.2984, 0.5207, 0.2984, 0.5207, 0.2984, 0.5238, 0.2984, 0.5238, 0.3029, 0.5207, 0.3029, 0.5207, 0.3029, 0.5238, 0.3029, 0.5238, 0.3074, 0.5207, 0.3074, 0.5207, 0.3074, 0.5238, 0.3074, 0.5238, 0.312, 0.5207, 0.312, 0.5207, 0.312, 0.5238, 0.312, 0.5238, 0.3165, 0.5207, 0.3165, 0.5207, 0.3165, 0.5238, 0.3165, 0.5238, 0.321, 0.5207, 0.321, 0.5207, 0.321, 0.5238, 0.321, 0.5238, 0.3253, 0.5207, 0.3253, 0.5207, 0.3253, 0.5238, 0.3253, 0.5238, 0.3295, 0.5207, 0.3295, 0.5207, 0.3295, 0.5238, 0.3295, 0.5238, 0.3335, 0.5207, 0.3335, 0.5207, 0.3335, 0.5238, 0.3335, 0.5238, 0.3373, 0.5207, 0.3373, 0.5207, 0.3373, 0.5238, 0.3373, 0.5238, 0.3409, 0.5207, 0.3409, 0.5207, 0.3409, 0.5238, 0.3409, 0.5238, 0.3441, 0.5207, 0.3441, 0.795, 0.2753, 0.7981, 0.2753, 0.7981, 0.2788, 0.795, 0.2788, 0.795, 0.2788, 0.7981, 0.2788, 0.7981, 0.2826, 0.795, 0.2826, 0.795, 0.2826, 0.7981, 0.2826, 0.7981, 0.2866, 0.795, 0.2866, 0.795, 0.2866, 0.7981, 0.2866, 0.7981, 0.2908, 0.795, 0.2908, 0.795, 0.2908, 0.7981, 0.2908, 0.7981, 0.2952, 0.795, 0.2952, 0.795, 0.2952, 0.7981, 0.2952, 0.7981, 0.2996, 0.795, 0.2996, 0.795, 0.2996, 0.7981, 0.2996, 0.7981, 0.3042, 0.795, 0.3042, 0.795, 0.3042, 0.7981, 0.3042, 0.7981, 0.3087, 0.795, 0.3087, 0.795, 0.3087, 0.7981, 0.3087, 0.7981, 0.3133, 0.795, 0.3133, 0.795, 0.3133, 0.7981, 0.3133, 0.7981, 0.3177, 0.795, 0.3177, 0.795, 0.3177, 0.7981, 0.3177, 0.7981, 0.3221, 0.795, 0.3221, 0.795, 0.3221, 0.7981, 0.3221, 0.7981, 0.3263, 0.795, 0.3263, 0.795, 0.3263, 0.7981, 0.3263, 0.7981, 0.3303, 0.795, 0.3303, 0.795, 0.3303, 0.7981, 0.3303, 0.7981, 0.3341, 0.795, 0.3341, 0.795, 0.3341, 0.7981, 0.3341, 0.7981, 0.3376, 0.795, 0.3376, 0.6609, 0.5405, 0.6578, 0.5405, 0.6578, 0.5373, 0.6609, 0.5373, 0.6609, 0.5373, 0.6578, 0.5373, 0.6578, 0.5338, 0.6609, 0.5338, 0.6609, 0.5338, 0.6578, 0.5338, 0.6578, 0.53, 0.6609, 0.53, 0.6609, 0.53, 0.6578, 0.53, 0.6578, 0.526, 0.6609, 0.526, 0.6609, 0.526, 0.6578, 0.526, 0.6578, 0.5217, 0.6609, 0.5217, 0.6609, 0.5217, 0.6578, 0.5217, 0.6578, 0.5174, 0.6609, 0.5174, 0.6609, 0.5174, 0.6578, 0.5174, 0.6578, 0.5129, 0.6609, 0.5129, 0.6609, 0.5129, 0.6578, 0.5129, 0.6578, 0.5084, 0.6609, 0.5084, 0.6609, 0.5084, 0.6578, 0.5084, 0.6578, 0.5038, 0.6609, 0.5038, 0.6609, 0.5038, 0.6578, 0.5038, 0.6578, 0.4993, 0.6609, 0.4993, 0.6609, 0.4993, 0.6578, 0.4993, 0.6578, 0.4948, 0.6609, 0.4948, 0.6609, 0.4948, 0.6578, 0.4948, 0.6578, 0.4905, 0.6609, 0.4905, 0.6609, 0.4905, 0.6578, 0.4905, 0.6578, 0.4862, 0.6609, 0.4862, 0.6609, 0.4862, 0.6578, 0.4862, 0.6578, 0.4822, 0.6609, 0.4822, 0.6609, 0.4822, 0.6578, 0.4822, 0.6578, 0.4784, 0.6609, 0.4784, 0.6609, 0.4784, 0.6578, 0.4784, 0.6578, 0.4749, 0.6609, 0.4749, 0.732, 0.1326, 0.7289, 0.1326, 0.7289, 0.1294, 0.732, 0.1294, 0.732, 0.1294, 0.7289, 0.1294, 0.7289, 0.1259, 0.732, 0.1259, 0.732, 0.1259, 0.7289, 0.1259, 0.7289, 0.1221, 0.732, 0.1221, 0.732, 0.1221, 0.7289, 0.1221, 0.7289, 0.1181, 0.732, 0.1181, 0.732, 0.1181, 0.7289, 0.1181, 0.7289, 0.1139, 0.732, 0.1139, 0.732, 0.1139, 0.7289, 0.1139, 0.7289, 0.1095, 0.732, 0.1095, 0.732, 0.1095, 0.7289, 0.1095, 0.7289, 0.105, 0.732, 0.105, 0.732, 0.105, 0.7289, 0.105, 0.7289, 0.1005, 0.732, 0.1005, 0.732, 0.1005, 0.7289, 0.1005, 0.7289, 0.09593, 0.732, 0.09593, 0.732, 0.09593, 0.7289, 0.09593, 0.7289, 0.0914, 0.732, 0.0914, 0.732, 0.0914, 0.7289, 0.0914, 0.7289, 0.08693, 0.732, 0.08693, 0.732, 0.08693, 0.7289, 0.08693, 0.7289, 0.08257, 0.732, 0.08257, 0.732, 0.08257, 0.7289, 0.08257, 0.7289, 0.07836, 0.732, 0.07836, 0.732, 0.07836, 0.7289, 0.07836, 0.7289, 0.07434, 0.732, 0.07434, 0.732, 0.07434, 0.7289, 0.07434, 0.7289, 0.07055, 0.732, 0.07055, 0.732, 0.07055, 0.7289, 0.07055, 0.7289, 0.06703, 0.732, 0.06703, 0.795, 0.9113, 0.795, 0.9085, 0.7959, 0.9085, 0.7959, 0.9113, 0.5207, 0.2753, 0.5238, 0.2753, 0.5238, 0.2785, 0.5207, 0.2785, 0.5207, 0.2785, 0.5238, 0.2785, 0.5238, 0.282, 0.5207, 0.282, 0.9309, 0.6883, 0.9309, 0.6919, 0.93, 0.6919, 0.93, 0.6883, 0.1021, 0.06836, 0.1066, 0.06748, 0.108, 0.07667, 0.1044, 0.07738, 0.1066, 0.06748, 0.1111, 0.06703, 0.1116, 0.07632, 0.108, 0.07667, 0.1111, 0.06703, 0.1157, 0.06703, 0.1152, 0.07632, 0.1116, 0.07632, 0.1157, 0.06703, 0.1202, 0.06748, 0.1189, 0.07667, 0.1152, 0.07632, 0.1202, 0.06748, 0.1247, 0.06836, 0.1224, 0.07738, 0.1189, 0.07667, 0.1247, 0.06836, 0.1291, 0.06969, 0.1259, 0.07844, 0.1224, 0.07738, 0.1291, 0.06969, 0.1333, 0.07143, 0.1293, 0.07984, 0.1259, 0.07844, 0.1333, 0.07143, 0.1373, 0.07358, 0.1325, 0.08155, 0.1293, 0.07984, 0.1373, 0.07358, 0.1411, 0.07611, 0.1355, 0.08358, 0.1325, 0.08155, 0.1411, 0.07611, 0.1446, 0.079, 0.1383, 0.08589, 0.1355, 0.08358, 0.1446, 0.079, 0.1478, 0.08222, 0.1409, 0.08847, 0.1383, 0.08589, 0.1478, 0.08222, 0.1507, 0.08575, 0.1432, 0.09129, 0.1409, 0.08847, 0.1507, 0.08575, 0.1532, 0.08954, 0.1453, 0.09432, 0.1432, 0.09129, 0.1532, 0.08954, 0.1554, 0.09355, 0.147, 0.09753, 0.1453, 0.09432, 0.1554, 0.09355, 0.1571, 0.09776, 0.1484, 0.1009, 0.147, 0.09753, 0.1571, 0.09776, 0.1585, 0.1021, 0.1494, 0.1044, 0.1484, 0.1009, 0.1585, 0.1021, 0.1593, 0.1066, 0.1501, 0.108, 0.1494, 0.1044, 0.1593, 0.1066, 0.1598, 0.1111, 0.1505, 0.1116, 0.1501, 0.108, 0.1598, 0.1111, 0.1598, 0.1157, 0.1505, 0.1152, 0.1505, 0.1116, 0.1598, 0.1157, 0.1593, 0.1202, 0.1501, 0.1189, 0.1505, 0.1152, 0.1593, 0.1202, 0.1585, 0.1247, 0.1494, 0.1224, 0.1501, 0.1189, 0.1585, 0.1247, 0.1571, 0.1291, 0.1484, 0.1259, 0.1494, 0.1224, 0.1571, 0.1291, 0.1554, 0.1333, 0.147, 0.1293, 0.1484, 0.1259, 0.1554, 0.1333, 0.1532, 0.1373, 0.1453, 0.1325, 0.147, 0.1293, 0.1532, 0.1373, 0.1507, 0.1411, 0.1432, 0.1355, 0.1453, 0.1325, 0.1507, 0.1411, 0.1478, 0.1446, 0.1409, 0.1383, 0.1432, 0.1355, 0.1478, 0.1446, 0.1446, 0.1478, 0.1383, 0.1409, 0.1409, 0.1383, 0.1446, 0.1478, 0.1411, 0.1507, 0.1355, 0.1432, 0.1383, 0.1409, 0.1411, 0.1507, 0.1373, 0.1532, 0.1325, 0.1453, 0.1355, 0.1432, 0.1373, 0.1532, 0.1333, 0.1554, 0.1293, 0.147, 0.1325, 0.1453, 0.1333, 0.1554, 0.1291, 0.1571, 0.1259, 0.1484, 0.1293, 0.147, 0.1291, 0.1571, 0.1247, 0.1585, 0.1224, 0.1494, 0.1259, 0.1484, 0.1247, 0.1585, 0.1202, 0.1593, 0.1189, 0.1501, 0.1224, 0.1494, 0.1202, 0.1593, 0.1157, 0.1598, 0.1152, 0.1505, 0.1189, 0.1501, 0.1157, 0.1598, 0.1111, 0.1598, 0.1116, 0.1505, 0.1152, 0.1505, 0.1111, 0.1598, 0.1066, 0.1593, 0.108, 0.1501, 0.1116, 0.1505, 0.1066, 0.1593, 0.1021, 0.1585, 0.1044, 0.1494, 0.108, 0.1501, 0.1021, 0.1585, 0.09776, 0.1571, 0.1009, 0.1484, 0.1044, 0.1494, 0.09776, 0.1571, 0.09355, 0.1554, 0.09753, 0.147, 0.1009, 0.1484, 0.09355, 0.1554, 0.08954, 0.1532, 0.09432, 0.1453, 0.09753, 0.147, 0.08954, 0.1532, 0.08575, 0.1507, 0.09129, 0.1432, 0.09432, 0.1453, 0.08575, 0.1507, 0.08222, 0.1478, 0.08847, 0.1409, 0.09129, 0.1432, 0.08222, 0.1478, 0.079, 0.1446, 0.08589, 0.1383, 0.08847, 0.1409, 0.079, 0.1446, 0.07611, 0.1411, 0.08358, 0.1355, 0.08589, 0.1383, 0.07611, 0.1411, 0.07358, 0.1373, 0.08155, 0.1325, 0.08358, 0.1355, 0.07358, 0.1373, 0.07143, 0.1333, 0.07984, 0.1293, 0.08155, 0.1325, 0.07143, 0.1333, 0.06969, 0.1291, 0.07844, 0.1259, 0.07984, 0.1293, 0.06969, 0.1291, 0.06836, 0.1247, 0.07738, 0.1224, 0.07844, 0.1259, 0.06836, 0.1247, 0.06748, 0.1202, 0.07667, 0.1189, 0.07738, 0.1224, 0.06748, 0.1202, 0.06703, 0.1157, 0.07632, 0.1152, 0.07667, 0.1189, 0.06703, 0.1157, 0.06703, 0.1111, 0.07632, 0.1116, 0.07632, 0.1152, 0.06703, 0.1111, 0.06748, 0.1066, 0.07667, 0.108, 0.07632, 0.1116, 0.06748, 0.1066, 0.06836, 0.1021, 0.07738, 0.1044, 0.07667, 0.108, 0.06836, 0.1021, 0.06969, 0.09776, 0.07844, 0.1009, 0.07738, 0.1044, 0.06969, 0.09776, 0.07143, 0.09355, 0.07984, 0.09753, 0.07844, 0.1009, 0.07143, 0.09355, 0.07358, 0.08954, 0.08155, 0.09432, 0.07984, 0.09753, 0.07358, 0.08954, 0.07611, 0.08575, 0.08358, 0.09129, 0.08155, 0.09432, 0.07611, 0.08575, 0.079, 0.08222, 0.08589, 0.08847, 0.08358, 0.09129, 0.079, 0.08222, 0.08222, 0.079, 0.08847, 0.08589, 0.08589, 0.08847, 0.08222, 0.079, 0.08575, 0.07611, 0.09129, 0.08358, 0.08847, 0.08589, 0.08575, 0.07611, 0.08954, 0.07358, 0.09432, 0.08155, 0.09129, 0.08358, 0.08954, 0.07358, 0.09355, 0.07143, 0.09753, 0.07984, 0.09432, 0.08155, 0.09355, 0.07143, 0.09776, 0.06969, 0.1009, 0.07844, 0.09753, 0.07984, 0.09776, 0.06969, 0.1021, 0.06836, 0.1044, 0.07738, 0.1009, 0.07844, 0.5736, 0.07055, 0.5768, 0.07227, 0.5799, 0.07429, 0.5827, 0.0766, 0.5853, 0.07918, 0.5876, 0.082, 0.5896, 0.08503, 0.5913, 0.08824, 0.5927, 0.09161, 0.5938, 0.0951, 0.5945, 0.09867, 0.5948, 0.1023, 0.5948, 0.1059, 0.5945, 0.1096, 0.5938, 0.1131, 0.5927, 0.1166, 0.5913, 0.12, 0.5896, 0.1232, 0.5876, 0.1262, 0.5853, 0.1291, 0.5827, 0.1316, 0.5799, 0.1339, 0.5768, 0.136, 0.5736, 0.1377, 0.5703, 0.1391, 0.5668, 0.1401, 0.5632, 0.1409, 0.5596, 0.1412, 0.5559, 0.1412, 0.5523, 0.1409, 0.5487, 0.1401, 0.5452, 0.1391, 0.5419, 0.1377, 0.5387, 0.136, 0.5356, 0.1339, 0.5328, 0.1316, 0.5302, 0.1291, 0.5279, 0.1262, 0.5259, 0.1232, 0.5242, 0.12, 0.5228, 0.1166, 0.5217, 0.1131, 0.521, 0.1096, 0.5207, 0.1059, 0.5207, 0.1023, 0.521, 0.09867, 0.5217, 0.0951, 0.5228, 0.09161, 0.5242, 0.08824, 0.5259, 0.08503, 0.5279, 0.082, 0.5302, 0.07918, 0.5328, 0.0766, 0.5356, 0.07429, 0.5387, 0.07227, 0.5419, 0.07055, 0.5452, 0.06915, 0.5487, 0.0681, 0.5523, 0.06739, 0.5559, 0.06703, 0.5596, 0.06703, 0.5632, 0.06739, 0.5668, 0.0681, 0.5703, 0.06915, 0.6578, 0.8892, 0.6578, 0.8859, 0.6587, 0.8859, 0.6587, 0.8892, 0.795, 0.9085, 0.795, 0.9055, 0.7959, 0.9055, 0.7959, 0.9085, 0.6578, 0.8859, 0.6578, 0.8826, 0.6587, 0.8826, 0.6587, 0.8859, 0.795, 0.9055, 0.795, 0.9023, 0.7959, 0.9023, 0.7959, 0.9055, 0.6578, 0.8826, 0.6578, 0.8796, 0.6587, 0.8796, 0.6587, 0.8826, 0.795, 0.9023, 0.795, 0.8989, 0.7959, 0.8989, 0.7959, 0.9023, 0.6578, 0.8796, 0.6578, 0.8768, 0.6587, 0.8768, 0.6587, 0.8796, 0.795, 0.8989, 0.795, 0.8954, 0.7959, 0.8954, 0.7959, 0.8989, 0.6578, 0.8768, 0.6578, 0.8742, 0.6587, 0.8742, 0.6587, 0.8768, 0.795, 0.8954, 0.795, 0.8918, 0.7959, 0.8918, 0.7959, 0.8954, 0.5207, 0.9289, 0.5207, 0.9261, 0.5216, 0.9261, 0.5216, 0.9289, 0.795, 0.8918, 0.795, 0.8882, 0.7959, 0.8882, 0.7959, 0.8918, 0.5207, 0.8849, 0.5207, 0.8818, 0.5216, 0.8818, 0.5216, 0.8849, 0.5207, 0.9261, 0.5207, 0.923, 0.5216, 0.923, 0.5216, 0.9261, 0.795, 0.8882, 0.795, 0.8846, 0.7959, 0.8846, 0.7959, 0.8882, 0.5207, 0.8881, 0.5207, 0.8849, 0.5216, 0.8849, 0.5216, 0.8881, 0.5207, 0.923, 0.5207, 0.9198, 0.5216, 0.9198, 0.5216, 0.923, 0.795, 0.8846, 0.795, 0.8809, 0.7959, 0.8809, 0.7959, 0.8846, 0.5207, 0.8818, 0.5207, 0.879, 0.5216, 0.879, 0.5216, 0.8818, 0.5207, 0.9198, 0.5207, 0.9165, 0.5216, 0.9165, 0.5216, 0.9198, 0.795, 0.8809, 0.795, 0.8774, 0.7959, 0.8774, 0.7959, 0.8809, 0.8661, 0.1221, 0.8661, 0.1195, 0.867, 0.1195, 0.867, 0.1221, 0.5207, 0.9165, 0.5207, 0.913, 0.5216, 0.913, 0.5216, 0.9165, 0.795, 0.8774, 0.795, 0.8739, 0.7959, 0.8739, 0.7959, 0.8774, 0.8661, 0.1195, 0.8661, 0.1167, 0.867, 0.1167, 0.867, 0.1195, 0.5207, 0.913, 0.5207, 0.9094, 0.5216, 0.9094, 0.5216, 0.913, 0.795, 0.8739, 0.795, 0.8705, 0.7959, 0.8705, 0.7959, 0.8739, 0.8661, 0.1167, 0.8661, 0.1136, 0.867, 0.1136, 0.867, 0.1167, 0.5207, 0.9094, 0.5207, 0.9058, 0.5216, 0.9058, 0.5216, 0.9094, 0.795, 0.8705, 0.795, 0.8673, 0.7959, 0.8673, 0.7959, 0.8705, 0.8661, 0.1136, 0.8661, 0.1104, 0.867, 0.1104, 0.867, 0.1136, 0.5207, 0.9058, 0.5207, 0.9021, 0.5216, 0.9021, 0.5216, 0.9058, 0.795, 0.8673, 0.795, 0.8643, 0.7959, 0.8643, 0.7959, 0.8673, 0.8661, 0.1104, 0.8661, 0.1071, 0.867, 0.1071, 0.867, 0.1104, 0.5207, 0.9021, 0.5207, 0.8985, 0.5216, 0.8985, 0.5216, 0.9021, 0.795, 0.8643, 0.795, 0.8615, 0.7959, 0.8615, 0.7959, 0.8643, 0.8661, 0.1071, 0.8661, 0.1036, 0.867, 0.1036, 0.867, 0.1071, 0.5207, 0.8985, 0.5207, 0.8949, 0.5216, 0.8949, 0.5216, 0.8985, 0.795, 0.8615, 0.795, 0.8589, 0.7959, 0.8589, 0.7959, 0.8615, 0.8661, 0.1036, 0.8661, 0.09999, 0.867, 0.09999, 0.867, 0.1036, 0.5207, 0.8949, 0.5207, 0.8914, 0.5216, 0.8914, 0.5216, 0.8949, 0.6578, 0.9267, 0.6578, 0.9239, 0.6587, 0.9239, 0.6587, 0.9267, 0.8661, 0.09999, 0.8661, 0.09637, 0.867, 0.09637, 0.867, 0.09999, 0.5207, 0.8914, 0.5207, 0.8881, 0.5216, 0.8881, 0.5216, 0.8914, 0.6578, 0.9239, 0.6578, 0.9208, 0.6587, 0.9208, 0.6587, 0.9239, 0.8661, 0.09637, 0.8661, 0.09272, 0.867, 0.09272, 0.867, 0.09637, 0.6578, 0.9208, 0.6578, 0.9176, 0.6587, 0.9176, 0.6587, 0.9208, 0.8661, 0.09272, 0.8661, 0.0891, 0.867, 0.0891, 0.867, 0.09272, 0.6578, 0.9176, 0.6578, 0.9142, 0.6587, 0.9142, 0.6587, 0.9176, 0.8661, 0.0891, 0.8661, 0.08552, 0.867, 0.08552, 0.867, 0.0891, 0.6578, 0.9142, 0.6578, 0.9108, 0.6587, 0.9108, 0.6587, 0.9142, 0.8661, 0.08552, 0.8661, 0.08203, 0.867, 0.08203, 0.867, 0.08552, 0.6578, 0.9108, 0.6578, 0.9072, 0.6587, 0.9072, 0.6587, 0.9108, 0.8661, 0.08203, 0.8661, 0.07867, 0.867, 0.07867, 0.867, 0.08203, 0.6578, 0.9072, 0.6578, 0.9036, 0.6587, 0.9036, 0.6587, 0.9072, 0.8661, 0.07867, 0.8661, 0.07545, 0.867, 0.07545, 0.867, 0.07867, 0.6578, 0.9036, 0.6578, 0.8999, 0.6587, 0.8999, 0.6587, 0.9036, 0.8661, 0.07545, 0.8661, 0.07242, 0.867, 0.07242, 0.867, 0.07545, 0.6578, 0.8999, 0.6578, 0.8963, 0.6587, 0.8963, 0.6587, 0.8999, 0.8661, 0.07242, 0.8661, 0.06961, 0.867, 0.06961, 0.867, 0.07242, 0.6578, 0.8963, 0.6578, 0.8927, 0.6587, 0.8927, 0.6587, 0.8963, 0.8661, 0.06961, 0.8661, 0.06703, 0.867, 0.06703, 0.867, 0.06961, 0.6578, 0.8927, 0.6578, 0.8892, 0.6587, 0.8892, 0.6587, 0.8927, 0.3312, 0.1494, 0.3348, 0.1501, 0.3334, 0.1593, 0.3289, 0.1585, 0.3277, 0.1484, 0.3312, 0.1494, 0.3289, 0.1585, 0.3246, 0.1571, 0.3243, 0.147, 0.3277, 0.1484, 0.3246, 0.1571, 0.3204, 0.1554, 0.3211, 0.1453, 0.3243, 0.147, 0.3204, 0.1554, 0.3164, 0.1532, 0.3181, 0.1432, 0.3211, 0.1453, 0.3164, 0.1532, 0.3126, 0.1507, 0.3153, 0.1409, 0.3181, 0.1432, 0.3126, 0.1507, 0.309, 0.1478, 0.3127, 0.1383, 0.3153, 0.1409, 0.309, 0.1478, 0.3058, 0.1446, 0.3104, 0.1355, 0.3127, 0.1383, 0.3058, 0.1446, 0.3029, 0.1411, 0.3084, 0.1325, 0.3104, 0.1355, 0.3029, 0.1411, 0.3004, 0.1373, 0.3067, 0.1293, 0.3084, 0.1325, 0.3004, 0.1373, 0.2982, 0.1333, 0.3053, 0.1259, 0.3067, 0.1293, 0.2982, 0.1333, 0.2965, 0.1291, 0.3042, 0.1224, 0.3053, 0.1259, 0.2965, 0.1291, 0.2952, 0.1247, 0.3035, 0.1189, 0.3042, 0.1224, 0.2952, 0.1247, 0.2943, 0.1202, 0.3031, 0.1152, 0.3035, 0.1189, 0.2943, 0.1202, 0.2938, 0.1157, 0.3031, 0.1116, 0.3031, 0.1152, 0.2938, 0.1157, 0.2938, 0.1111, 0.3035, 0.108, 0.3031, 0.1116, 0.2938, 0.1111, 0.2943, 0.1066, 0.3042, 0.1044, 0.3035, 0.108, 0.2943, 0.1066, 0.2952, 0.1021, 0.3053, 0.1009, 0.3042, 0.1044, 0.2952, 0.1021, 0.2965, 0.09776, 0.3067, 0.09753, 0.3053, 0.1009, 0.2965, 0.09776, 0.2982, 0.09355, 0.3084, 0.09432, 0.3067, 0.09753, 0.2982, 0.09355, 0.3004, 0.08954, 0.3104, 0.09129, 0.3084, 0.09432, 0.3004, 0.08954, 0.3029, 0.08575, 0.3127, 0.08847, 0.3104, 0.09129, 0.3029, 0.08575, 0.3058, 0.08222, 0.3153, 0.08589, 0.3127, 0.08847, 0.3058, 0.08222, 0.309, 0.079, 0.3181, 0.08358, 0.3153, 0.08589, 0.309, 0.079, 0.3126, 0.07611, 0.3211, 0.08155, 0.3181, 0.08358, 0.3126, 0.07611, 0.3164, 0.07358, 0.3243, 0.07984, 0.3211, 0.08155, 0.3164, 0.07358, 0.3204, 0.07143, 0.3277, 0.07844, 0.3243, 0.07984, 0.3204, 0.07143, 0.3246, 0.06969, 0.3312, 0.07738, 0.3277, 0.07844, 0.3246, 0.06969, 0.3289, 0.06836, 0.3348, 0.07667, 0.3312, 0.07738, 0.3289, 0.06836, 0.3334, 0.06748, 0.3384, 0.07632, 0.3348, 0.07667, 0.3334, 0.06748, 0.3379, 0.06703, 0.342, 0.07632, 0.3384, 0.07632, 0.3379, 0.06703, 0.3425, 0.06703, 0.3457, 0.07667, 0.342, 0.07632, 0.3425, 0.06703, 0.347, 0.06748, 0.3492, 0.07738, 0.3457, 0.07667, 0.347, 0.06748, 0.3515, 0.06836, 0.3527, 0.07844, 0.3492, 0.07738, 0.3515, 0.06836, 0.3559, 0.06969, 0.3561, 0.07984, 0.3527, 0.07844, 0.3559, 0.06969, 0.3601, 0.07143, 0.3593, 0.08155, 0.3561, 0.07984, 0.3601, 0.07143, 0.3641, 0.07358, 0.3623, 0.08358, 0.3593, 0.08155, 0.3641, 0.07358, 0.3679, 0.07611, 0.3652, 0.08589, 0.3623, 0.08358, 0.3679, 0.07611, 0.3714, 0.079, 0.3677, 0.08847, 0.3652, 0.08589, 0.3714, 0.079, 0.3746, 0.08222, 0.3701, 0.09129, 0.3677, 0.08847, 0.3746, 0.08222, 0.3775, 0.08575, 0.3721, 0.09432, 0.3701, 0.09129, 0.3775, 0.08575, 0.3801, 0.08954, 0.3738, 0.09753, 0.3721, 0.09432, 0.3801, 0.08954, 0.3822, 0.09355, 0.3752, 0.1009, 0.3738, 0.09753, 0.3822, 0.09355, 0.3839, 0.09776, 0.3762, 0.1044, 0.3752, 0.1009, 0.3839, 0.09776, 0.3853, 0.1021, 0.377, 0.108, 0.3762, 0.1044, 0.3853, 0.1021, 0.3862, 0.1066, 0.3773, 0.1116, 0.377, 0.108, 0.3862, 0.1066, 0.3866, 0.1111, 0.3773, 0.1152, 0.3773, 0.1116, 0.3866, 0.1111, 0.3866, 0.1157, 0.377, 0.1189, 0.3773, 0.1152, 0.3866, 0.1157, 0.3862, 0.1202, 0.3762, 0.1224, 0.377, 0.1189, 0.3862, 0.1202, 0.3853, 0.1247, 0.3752, 0.1259, 0.3762, 0.1224, 0.3853, 0.1247, 0.3839, 0.1291, 0.3738, 0.1293, 0.3752, 0.1259, 0.3839, 0.1291, 0.3822, 0.1333, 0.3721, 0.1325, 0.3738, 0.1293, 0.3822, 0.1333, 0.3801, 0.1373, 0.3701, 0.1355, 0.3721, 0.1325, 0.3801, 0.1373, 0.3775, 0.1411, 0.3677, 0.1383, 0.3701, 0.1355, 0.3775, 0.1411, 0.3746, 0.1446, 0.3652, 0.1409, 0.3677, 0.1383, 0.3746, 0.1446, 0.3714, 0.1478, 0.3623, 0.1432, 0.3652, 0.1409, 0.3714, 0.1478, 0.3679, 0.1507, 0.3593, 0.1453, 0.3623, 0.1432, 0.3679, 0.1507, 0.3641, 0.1532, 0.3561, 0.147, 0.3593, 0.1453, 0.3641, 0.1532, 0.3601, 0.1554, 0.3527, 0.1484, 0.3561, 0.147, 0.3601, 0.1554, 0.3559, 0.1571, 0.3492, 0.1494, 0.3527, 0.1484, 0.3559, 0.1571, 0.3515, 0.1585, 0.3457, 0.1501, 0.3492, 0.1494, 0.3515, 0.1585, 0.347, 0.1593, 0.342, 0.1505, 0.3457, 0.1501, 0.347, 0.1593, 0.3425, 0.1598, 0.3384, 0.1505, 0.342, 0.1505, 0.3425, 0.1598, 0.3379, 0.1598, 0.3348, 0.1501, 0.3384, 0.1505, 0.3379, 0.1598, 0.3334, 0.1593, 0.1232, 0.5896, 0.12, 0.5913, 0.1166, 0.5927, 0.1131, 0.5938, 0.1096, 0.5945, 0.1059, 0.5948, 0.1023, 0.5948, 0.09867, 0.5945, 0.0951, 0.5938, 0.09161, 0.5927, 0.08824, 0.5913, 0.08503, 0.5896, 0.082, 0.5876, 0.07918, 0.5853, 0.0766, 0.5827, 0.07429, 0.5799, 0.07227, 0.5768, 0.07055, 0.5736, 0.06915, 0.5703, 0.0681, 0.5668, 0.06739, 0.5632, 0.06703, 0.5596, 0.06703, 0.5559, 0.06739, 0.5523, 0.0681, 0.5487, 0.06915, 0.5452, 0.07055, 0.5419, 0.07227, 0.5387, 0.07429, 0.5356, 0.0766, 0.5328, 0.07918, 0.5302, 0.082, 0.5279, 0.08503, 0.5259, 0.08824, 0.5242, 0.09161, 0.5228, 0.0951, 0.5217, 0.09867, 0.521, 0.1023, 0.5207, 0.1059, 0.5207, 0.1096, 0.521, 0.1131, 0.5217, 0.1166, 0.5228, 0.12, 0.5242, 0.1232, 0.5259, 0.1262, 0.5279, 0.1291, 0.5302, 0.1316, 0.5328, 0.1339, 0.5356, 0.136, 0.5387, 0.1377, 0.5419, 0.1391, 0.5452, 0.1401, 0.5487, 0.1409, 0.5523, 0.1412, 0.5559, 0.1412, 0.5596, 0.1409, 0.5632, 0.1401, 0.5668, 0.1391, 0.5703, 0.1377, 0.5736, 0.136, 0.5768, 0.1339, 0.5799, 0.1316, 0.5827, 0.1291, 0.5853, 0.1262, 0.5876, 0.7959, 0.6724, 0.7959, 0.6752, 0.795, 0.6752, 0.795, 0.6724, 0.9309, 0.6919, 0.9309, 0.6955, 0.93, 0.6955, 0.93, 0.6919, 0.7959, 0.6752, 0.7959, 0.6782, 0.795, 0.6782, 0.795, 0.6752, 0.9309, 0.6955, 0.9309, 0.6991, 0.93, 0.6991, 0.93, 0.6955, 0.7959, 0.6782, 0.7959, 0.6814, 0.795, 0.6814, 0.795, 0.6782, 0.9309, 0.6991, 0.9309, 0.7027, 0.93, 0.7027, 0.93, 0.6991, 0.7959, 0.6814, 0.7959, 0.6848, 0.795, 0.6848, 0.795, 0.6814, 0.9309, 0.7027, 0.9309, 0.7063, 0.93, 0.7063, 0.93, 0.7027, 0.7959, 0.6848, 0.7959, 0.6883, 0.795, 0.6883, 0.795, 0.6848, 0.9309, 0.7063, 0.9309, 0.7098, 0.93, 0.7098, 0.93, 0.7063, 0.7959, 0.6883, 0.7959, 0.6919, 0.795, 0.6919, 0.795, 0.6883, 0.9309, 0.7098, 0.9309, 0.7132, 0.93, 0.7132, 0.93, 0.7098, 0.933, 0.4777, 0.933, 0.4808, 0.932, 0.4808, 0.932, 0.4777, 0.7959, 0.6919, 0.7959, 0.6955, 0.795, 0.6955, 0.795, 0.6919, 0.9309, 0.7132, 0.9309, 0.7164, 0.93, 0.7164, 0.93, 0.7132, 0.933, 0.4808, 0.933, 0.484, 0.932, 0.484, 0.932, 0.4808, 0.7959, 0.6955, 0.7959, 0.6991, 0.795, 0.6991, 0.795, 0.6955, 0.9309, 0.7164, 0.9309, 0.7194, 0.93, 0.7194, 0.93, 0.7164, 0.933, 0.484, 0.933, 0.4873, 0.932, 0.4873, 0.932, 0.484, 0.7959, 0.6991, 0.7959, 0.7027, 0.795, 0.7027, 0.795, 0.6991, 0.9309, 0.7194, 0.9309, 0.7222, 0.93, 0.7222, 0.93, 0.7194, 0.933, 0.4873, 0.933, 0.4908, 0.932, 0.4908, 0.932, 0.4873, 0.7959, 0.7027, 0.7959, 0.7063, 0.795, 0.7063, 0.795, 0.7027, 0.9309, 0.8589, 0.9309, 0.8615, 0.93, 0.8615, 0.93, 0.8589, 0.933, 0.4908, 0.933, 0.4944, 0.932, 0.4944, 0.932, 0.4908, 0.7959, 0.7063, 0.7959, 0.7098, 0.795, 0.7098, 0.795, 0.7063, 0.9309, 0.8615, 0.9309, 0.8643, 0.93, 0.8643, 0.93, 0.8615, 0.933, 0.4944, 0.933, 0.498, 0.932, 0.498, 0.932, 0.4944, 0.7959, 0.7098, 0.7959, 0.7132, 0.795, 0.7132, 0.795, 0.7098, 0.9309, 0.8643, 0.9309, 0.8673, 0.93, 0.8673, 0.93, 0.8643, 0.933, 0.498, 0.933, 0.5017, 0.932, 0.5017, 0.932, 0.498, 0.7959, 0.7132, 0.7959, 0.7164, 0.795, 0.7164, 0.795, 0.7132, 0.9309, 0.8673, 0.9309, 0.8705, 0.93, 0.8705, 0.93, 0.8673, 0.933, 0.5017, 0.933, 0.5053, 0.932, 0.5053, 0.932, 0.5017, 0.7959, 0.7164, 0.7959, 0.7194, 0.795, 0.7194, 0.795, 0.7164, 0.9309, 0.8705, 0.9309, 0.8739, 0.93, 0.8739, 0.93, 0.8705, 0.933, 0.5053, 0.933, 0.5089, 0.932, 0.5089, 0.932, 0.5053, 0.7959, 0.7194, 0.7959, 0.7222, 0.795, 0.7222, 0.795, 0.7194, 0.9309, 0.8739, 0.9309, 0.8774, 0.93, 0.8774, 0.93, 0.8739, 0.933, 0.5089, 0.933, 0.5124, 0.932, 0.5124, 0.932, 0.5089, 0.7959, 0.7222, 0.7959, 0.7248, 0.795, 0.7248, 0.795, 0.7222, 0.9309, 0.8774, 0.9309, 0.8809, 0.93, 0.8809, 0.93, 0.8774, 0.933, 0.5124, 0.933, 0.5157, 0.932, 0.5157, 0.932, 0.5124, 0.933, 0.4749, 0.933, 0.4777, 0.932, 0.4777, 0.932, 0.4749, 0.9309, 0.8809, 0.9309, 0.8846, 0.93, 0.8846, 0.93, 0.8809, 0.933, 0.5157, 0.933, 0.5189, 0.932, 0.5189, 0.932, 0.5157, 0.9309, 0.8846, 0.9309, 0.8882, 0.93, 0.8882, 0.93, 0.8846, 0.933, 0.5189, 0.933, 0.522, 0.932, 0.522, 0.932, 0.5189, 0.9309, 0.8882, 0.9309, 0.8918, 0.93, 0.8918, 0.93, 0.8882, 0.933, 0.522, 0.933, 0.5248, 0.932, 0.5248, 0.932, 0.522, 0.9309, 0.8918, 0.9309, 0.8954, 0.93, 0.8954, 0.93, 0.8918, 0.9309, 0.6698, 0.9309, 0.6724, 0.93, 0.6724, 0.93, 0.6698, 0.9309, 0.8954, 0.9309, 0.8989, 0.93, 0.8989, 0.93, 0.8954, 0.9309, 0.6724, 0.9309, 0.6752, 0.93, 0.6752, 0.93, 0.6724, 0.9309, 0.8989, 0.9309, 0.9023, 0.93, 0.9023, 0.93, 0.8989, 0.9309, 0.6752, 0.9309, 0.6782, 0.93, 0.6782, 0.93, 0.6752, 0.9309, 0.9023, 0.9309, 0.9055, 0.93, 0.9055, 0.93, 0.9023, 0.9309, 0.6782, 0.9309, 0.6814, 0.93, 0.6814, 0.93, 0.6782, 0.9309, 0.9055, 0.9309, 0.9085, 0.93, 0.9085, 0.93, 0.9055, 0.9309, 0.6814, 0.9309, 0.6848, 0.93, 0.6848, 0.93, 0.6814, 0.9309, 0.9085, 0.9309, 0.9113, 0.93, 0.9113, 0.93, 0.9085, 0.9309, 0.6848, 0.9309, 0.6883, 0.93, 0.6883, 0.93, 0.6848, 0.7959, 0.6698, 0.7959, 0.6724, 0.795, 0.6724, 0.795, 0.6698, 0.5207, 0.4814, 0.5238, 0.4814, 0.5238, 0.4849, 0.5207, 0.4849, 0.5207, 0.4781, 0.5238, 0.4781, 0.5238, 0.4814, 0.5207, 0.4814, 0.6609, 0.6781, 0.6578, 0.6781, 0.6578, 0.6746, 0.6609, 0.6746, 0.6609, 0.6819, 0.6578, 0.6819, 0.6578, 0.6781, 0.6609, 0.6781, 0.6609, 0.6859, 0.6578, 0.6859, 0.6578, 0.6819, 0.6609, 0.6819, 0.6609, 0.6901, 0.6578, 0.6901, 0.6578, 0.6859, 0.6609, 0.6859, 0.6609, 0.6945, 0.6578, 0.6945, 0.6578, 0.6901, 0.6609, 0.6901, 0.6609, 0.6989, 0.6578, 0.6989, 0.6578, 0.6945, 0.6609, 0.6945, 0.6609, 0.7035, 0.6578, 0.7035, 0.6578, 0.6989, 0.6609, 0.6989, 0.6609, 0.708, 0.6578, 0.708, 0.6578, 0.7035, 0.6609, 0.7035, 0.6609, 0.7126, 0.6578, 0.7126, 0.6578, 0.708, 0.6609, 0.708, 0.6609, 0.717, 0.6578, 0.717, 0.6578, 0.7126, 0.6609, 0.7126, 0.6609, 0.7214, 0.6578, 0.7214, 0.6578, 0.717, 0.6609, 0.717, 0.6609, 0.7256, 0.6578, 0.7256, 0.6578, 0.7214, 0.6609, 0.7214, 0.6609, 0.7296, 0.6578, 0.7296, 0.6578, 0.7256, 0.6609, 0.7256, 0.6609, 0.7334, 0.6578, 0.7334, 0.6578, 0.7296, 0.6609, 0.7296, 0.6609, 0.7369, 0.6578, 0.7369, 0.6578, 0.7334, 0.6609, 0.7334, 0.6609, 0.7402, 0.6578, 0.7402, 0.6578, 0.7369, 0.6609, 0.7369, 0.6609, 0.2788, 0.6578, 0.2788, 0.6578, 0.2753, 0.6609, 0.2753, 0.6609, 0.2826, 0.6578, 0.2826, 0.6578, 0.2788, 0.6609, 0.2788, 0.6609, 0.2866, 0.6578, 0.2866, 0.6578, 0.2826, 0.6609, 0.2826, 0.6609, 0.2908, 0.6578, 0.2908, 0.6578, 0.2866, 0.6609, 0.2866, 0.6609, 0.2952, 0.6578, 0.2952, 0.6578, 0.2908, 0.6609, 0.2908, 0.6609, 0.2996, 0.6578, 0.2996, 0.6578, 0.2952, 0.6609, 0.2952, 0.6609, 0.3042, 0.6578, 0.3042, 0.6578, 0.2996, 0.6609, 0.2996, 0.6609, 0.3087, 0.6578, 0.3087, 0.6578, 0.3042, 0.6609, 0.3042, 0.6609, 0.3133, 0.6578, 0.3133, 0.6578, 0.3087, 0.6609, 0.3087, 0.6609, 0.3177, 0.6578, 0.3177, 0.6578, 0.3133, 0.6609, 0.3133, 0.6609, 0.3221, 0.6578, 0.3221, 0.6578, 0.3177, 0.6609, 0.3177, 0.6609, 0.3263, 0.6578, 0.3263, 0.6578, 0.3221, 0.6609, 0.3221, 0.6609, 0.3303, 0.6578, 0.3303, 0.6578, 0.3263, 0.6609, 0.3263, 0.6609, 0.3341, 0.6578, 0.3341, 0.6578, 0.3303, 0.6609, 0.3303, 0.6609, 0.3376, 0.6578, 0.3376, 0.6578, 0.3341, 0.6609, 0.3341, 0.6609, 0.3409, 0.6578, 0.3409, 0.6578, 0.3376, 0.6609, 0.3376, 0.06703, 0.7877, 0.07012, 0.7877, 0.07012, 0.7913, 0.06703, 0.7913, 0.06703, 0.784, 0.07012, 0.784, 0.07012, 0.7877, 0.06703, 0.7877, 0.06703, 0.7799, 0.07012, 0.7799, 0.07012, 0.784, 0.06703, 0.784, 0.06703, 0.7757, 0.07012, 0.7757, 0.07012, 0.7799, 0.06703, 0.7799, 0.06703, 0.7714, 0.07012, 0.7714, 0.07012, 0.7757, 0.06703, 0.7757, 0.06703, 0.7669, 0.07012, 0.7669, 0.07012, 0.7714, 0.06703, 0.7714, 0.06703, 0.7624, 0.07012, 0.7624, 0.07012, 0.7669, 0.06703, 0.7669, 0.06703, 0.7578, 0.07012, 0.7578, 0.07012, 0.7624, 0.06703, 0.7624, 0.06703, 0.7533, 0.07012, 0.7533, 0.07012, 0.7578, 0.06703, 0.7578, 0.06703, 0.7488, 0.07012, 0.7488, 0.07012, 0.7533, 0.06703, 0.7533, 0.06703, 0.7444, 0.07012, 0.7444, 0.07012, 0.7488, 0.06703, 0.7488, 0.06703, 0.7402, 0.07012, 0.7402, 0.07012, 0.7444, 0.06703, 0.7444, 0.06703, 0.7362, 0.07012, 0.7362, 0.07012, 0.7402, 0.06703, 0.7402, 0.06703, 0.7324, 0.07012, 0.7324, 0.07012, 0.7362, 0.06703, 0.7362, 0.06703, 0.7289, 0.07012, 0.7289, 0.07012, 0.7324, 0.06703, 0.7324, 0.5207, 0.5437, 0.5238, 0.5437, 0.5238, 0.547, 0.5207, 0.547, 0.5207, 0.5402, 0.5238, 0.5402, 0.5238, 0.5437, 0.5207, 0.5437, 0.5207, 0.5364, 0.5238, 0.5364, 0.5238, 0.5402, 0.5207, 0.5402, 0.5207, 0.5324, 0.5238, 0.5324, 0.5238, 0.5364, 0.5207, 0.5364, 0.5207, 0.5282, 0.5238, 0.5282, 0.5238, 0.5324, 0.5207, 0.5324, 0.5207, 0.5238, 0.5238, 0.5238, 0.5238, 0.5282, 0.5207, 0.5282, 0.5207, 0.5194, 0.5238, 0.5194, 0.5238, 0.5238, 0.5207, 0.5238, 0.5207, 0.5148, 0.5238, 0.5148, 0.5238, 0.5194, 0.5207, 0.5194, 0.5207, 0.5103, 0.5238, 0.5103, 0.5238, 0.5148, 0.5207, 0.5148, 0.5207, 0.5057, 0.5238, 0.5057, 0.5238, 0.5103, 0.5207, 0.5103, 0.5207, 0.5013, 0.5238, 0.5013, 0.5238, 0.5057, 0.5207, 0.5057, 0.5207, 0.4969, 0.5238, 0.4969, 0.5238, 0.5013, 0.5207, 0.5013, 0.5207, 0.4927, 0.5238, 0.4927, 0.5238, 0.4969, 0.5207, 0.4969, 0.5207, 0.4887, 0.5238, 0.4887, 0.5238, 0.4927, 0.5207, 0.4927, 0.5207, 0.4849, 0.5238, 0.4849, 0.5238, 0.4887, 0.5207, 0.4887, 0.5207, 0.2785, 0.5207, 0.282, 0.5207, 0.2858, 0.5207, 0.2898, 0.5207, 0.294, 0.5207, 0.2984, 0.5207, 0.3029, 0.5207, 0.3074, 0.5207, 0.312, 0.5207, 0.3165, 0.5207, 0.321, 0.5207, 0.3253, 0.5207, 0.3295, 0.5207, 0.3335, 0.5207, 0.3373, 0.5207, 0.3409, 0.795, 0.2753, 0.795, 0.2788, 0.795, 0.2826, 0.795, 0.2866, 0.795, 0.2908, 0.795, 0.2952, 0.795, 0.2996, 0.795, 0.3042, 0.795, 0.3087, 0.795, 0.3133, 0.795, 0.3177, 0.795, 0.3221, 0.795, 0.3263, 0.795, 0.3303, 0.795, 0.3341, 0.6609, 0.5405, 0.6609, 0.5373, 0.6609, 0.5338, 0.6609, 0.53, 0.6609, 0.526, 0.6609, 0.5217, 0.6609, 0.5174, 0.6609, 0.5129, 0.6609, 0.5084, 0.6609, 0.5038, 0.6609, 0.4993, 0.6609, 0.4948, 0.6609, 0.4905, 0.6609, 0.4862, 0.6609, 0.4822, 0.6609, 0.4784, 0.732, 0.1326, 0.732, 0.1294, 0.732, 0.1259, 0.732, 0.1221, 0.732, 0.1181, 0.732, 0.1139, 0.732, 0.1095, 0.732, 0.105, 0.732, 0.1005, 0.732, 0.09593, 0.732, 0.0914, 0.732, 0.08693, 0.732, 0.08257, 0.732, 0.07836, 0.732, 0.07434, 0.732, 0.07055, 0.5207, 0.2753, 0.5238, 0.4814, 0.5238, 0.4781, 0.6578, 0.6781, 0.6578, 0.6819, 0.6578, 0.6859, 0.6578, 0.6901, 0.6578, 0.6945, 0.6578, 0.6989, 0.6578, 0.7035, 0.6578, 0.708, 0.6578, 0.7126, 0.6578, 0.717, 0.6578, 0.7214, 0.6578, 0.7256, 0.6578, 0.7296, 0.6578, 0.7334, 0.6578, 0.7369, 0.6578, 0.7402, 0.6578, 0.2788, 0.6578, 0.2826, 0.6578, 0.2866, 0.6578, 0.2908, 0.6578, 0.2952, 0.6578, 0.2996, 0.6578, 0.3042, 0.6578, 0.3087, 0.6578, 0.3133, 0.6578, 0.3177, 0.6578, 0.3221, 0.6578, 0.3263, 0.6578, 0.3303, 0.6578, 0.3341, 0.6578, 0.3376, 0.6578, 0.3409, 0.07012, 0.7877, 0.07012, 0.784, 0.07012, 0.7799, 0.07012, 0.7757, 0.07012, 0.7714, 0.07012, 0.7669, 0.07012, 0.7624, 0.07012, 0.7578, 0.07012, 0.7533, 0.07012, 0.7488, 0.07012, 0.7444, 0.07012, 0.7402, 0.07012, 0.7362, 0.07012, 0.7324, 0.07012, 0.7289, 0.5238, 0.5437, 0.5238, 0.5402, 0.5238, 0.5364, 0.5238, 0.5324, 0.5238, 0.5282, 0.5238, 0.5238, 0.5238, 0.5194, 0.5238, 0.5148, 0.5238, 0.5103, 0.5238, 0.5057, 0.5238, 0.5013, 0.5238, 0.4969, 0.5238, 0.4927, 0.5238, 0.4887, 0.5238, 0.4849])
me_cylinder.materials.append(mat_primary_color)
me_cylinder.materials.append(mat_front_picture)
me_cylinder.materials.append(mat_back_picture)
me_cylinder.use_remesh_fix_poles = True
me_cylinder.use_remesh_preserve_attributes = False
me_cylinder.update()

# ---- objects
ob_cylinder = bpy.data.objects.new('Cylinder', me_cylinder)

# ---- transforms, parenting, visibility, modifiers, constraints
ob_cylinder.location = (0.0, 0.0, 0.0)
ob_cylinder.rotation_euler = (1.571, 0.0, 0.0)

# ---- collection membership
col_collection.objects.link(ob_cylinder)

# ---- scene / render settings (as saved in the file)
scene.frame_start = 1; scene.frame_end = 250; scene.frame_set(99)
scene.render.engine = 'BLENDER_EEVEE_NEXT'
scene.cycles.sampling_pattern = 'TABULATED_SOBOL'
scene.cycles.use_light_tree = False
scene.view_settings.view_transform = 'Filmic'
bpy.context.view_layer.update()

# ---- added for rendering (the .blend has no active camera and no usable light): camera, sun
cam_auto = bpy.data.cameras.new('AutoCamera')
cam_auto.lens = 50.0
cam_auto.sensor_width = 36.0
cam_auto.clip_end = 1000.0
ob_auto_camera = bpy.data.objects.new('AutoCamera', cam_auto)
scene.collection.objects.link(ob_auto_camera)
ob_auto_camera.location = (2.62346, -3.14816, 2.09877)
ob_auto_camera.rotation_euler = (1.09748, -7.21219e-08, 0.694738)
scene.camera = ob_auto_camera
light_auto_sun = bpy.data.lights.new('AutoSun', 'SUN')
light_auto_sun.energy = 3.0
light_auto_sun.angle = 0.0523599
ob_auto_sun = bpy.data.objects.new('AutoSun', light_auto_sun)
scene.collection.objects.link(ob_auto_sun)
ob_auto_sun.rotation_euler = (0.872665, 0.174533, 0.523599)
bpy.context.view_layer.update()
